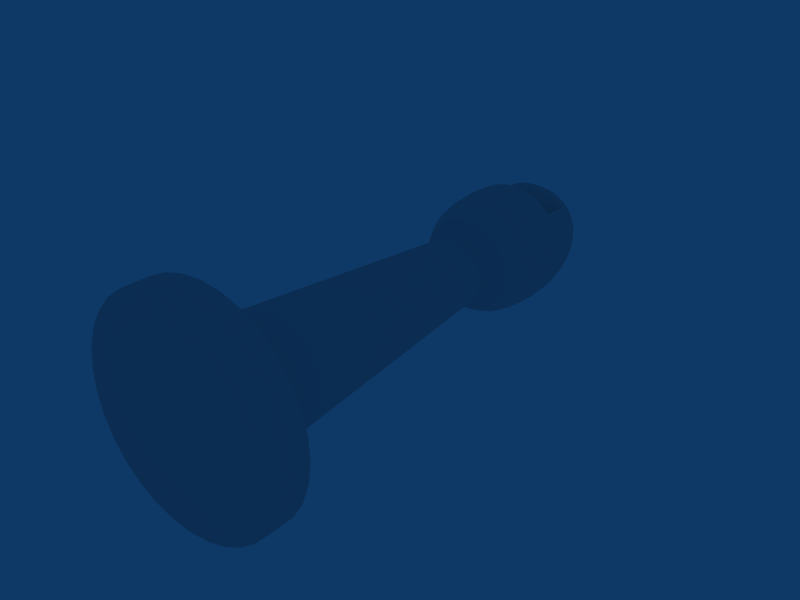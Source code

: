 # Source: Bishop.blend  (saved by Blender 2.57.0; exported with 4.5.12 LTS)
import bpy
from mathutils import Matrix  # noqa: F401  (used for matrix-valued properties, if any)

bpy.ops.wm.read_factory_settings(use_empty=True)
scene = bpy.context.scene
scene.name = 'Scene'

# ---- collections
col_collection_1 = bpy.data.collections.new('Collection 1'); scene.collection.children.link(col_collection_1)

# ---- materials (node trees are filled in below, after node groups)
mat_material_001 = bpy.data.materials.new('material.001')
mat_material_001.alpha_threshold = 0.0
mat_material_001.roughness = 0.5
mat_material_001.line_color = (0.0, 0.0, 0.0, 1.0)

# ---- material node trees

# ---- world
world_world = bpy.data.worlds.new('World'); scene.world = world_world
world_world.color = (0.05656, 0.2208, 0.4)
world_world.use_sun_shadow = False
world_world.sun_shadow_jitter_overblur = 0.0
world_world.cycles.sampling_method = 'MANUAL'
world_world.cycles.sample_map_resolution = 256

# ---- meshes
me_sphere = bpy.data.meshes.new('Sphere')
me_sphere.from_pydata([(0.0801, 0.03215, -4.723), (0.1817, 0.05236, -4.669), (0.2753, 0.07098, -4.583), (0.3574, 0.08731, -4.467), (0.4248, 0.1007, -4.325), (0.4748, 0.1107, -4.163), (0.5056, 0.1168, -3.988), (0.5161, 0.1189, -3.805), (0.5056, 0.1168, -3.623), (0.4748, 0.1107, -3.447), (0.395, 0.09478, -3.285), (0.2574, 0.1283, -3.147), (0.3706, 0.1752, -3.285), (0.4458, 0.2064, -3.447), (0.4748, 0.2184, -3.623), (0.4846, 0.2225, -3.805), (0.4748, 0.2184, -3.988), (0.4458, 0.2064, -4.163), (0.3986, 0.1868, -4.325), (0.3352, 0.1606, -4.467), (0.2579, 0.1285, -4.583), (0.1697, 0.092, -4.669), (0.07396, 0.05236, -4.723), (0.064, 0.07098, -4.723), (0.1501, 0.1285, -4.669), (0.2295, 0.1816, -4.583), (0.2991, 0.2281, -4.467), (0.3562, 0.2662, -4.325), (0.3986, 0.2946, -4.163), (0.4248, 0.312, -3.988), (0.4336, 0.3179, -3.805), (0.4248, 0.312, -3.623), (0.3986, 0.2946, -3.447), (0.331, 0.2494, -3.285), (0.2777, 0.3143, -3.285), (0.3352, 0.3719, -3.447), (0.3574, 0.3941, -3.623), (0.3649, 0.4016, -3.805), (0.3574, 0.3941, -3.988), (0.3352, 0.3719, -4.163), (0.2991, 0.3358, -4.325), (0.2505, 0.2872, -4.467), (0.1914, 0.2281, -4.583), (0.1239, 0.1606, -4.669), (0.05061, 0.08731, -4.723), (0.03428, 0.1007, -4.723), (0.09184, 0.1868, -4.669), (0.1449, 0.2662, -4.583), (0.1914, 0.3358, -4.467), (0.2295, 0.3929, -4.325), (0.2579, 0.4353, -4.163), (0.2753, 0.4615, -3.988), (0.2812, 0.4703, -3.805), (0.2753, 0.4615, -3.623), (0.2579, 0.4353, -3.447), (0.2127, 0.3677, -3.285), (0.09164, 0.2941, -3.147), (0.1385, 0.4073, -3.285), (0.1697, 0.4825, -3.447), (0.1817, 0.5115, -3.623), (0.1858, 0.5213, -3.805), (0.1817, 0.5115, -3.988), (0.1697, 0.4825, -4.163), (0.1501, 0.4353, -4.325), (0.1239, 0.3719, -4.467), (0.09184, 0.2946, -4.583), (0.0553, 0.2064, -4.669), (0.01566, 0.1107, -4.723), (-0.02557, 0.01113, -4.741), (-0.004554, 0.1168, -4.723), (0.01566, 0.2184, -4.669), (0.03428, 0.312, -4.583), (0.05061, 0.3941, -4.467), (0.064, 0.4615, -4.325), (0.07396, 0.5115, -4.163), (0.0801, 0.5423, -3.988), (0.08216, 0.5528, -3.805), (0.0801, 0.5423, -3.623), (0.07396, 0.5115, -3.447), (0.05808, 0.4317, -3.285), (-0.02557, 0.4399, -3.285), (-0.02557, 0.5213, -3.447), (-0.02557, 0.5528, -3.623), (-0.02557, 0.5634, -3.805), (-0.02557, 0.5528, -3.988), (-0.02557, 0.5213, -4.163), (-0.02557, 0.4703, -4.325), (-0.02557, 0.4016, -4.467), (-0.02557, 0.3179, -4.583), (-0.02557, 0.2225, -4.669), (-0.02557, 0.1189, -4.723), (-0.04659, 0.1168, -4.723), (-0.0668, 0.2184, -4.669), (-0.08543, 0.312, -4.583), (-0.1018, 0.3941, -4.467), (-0.1152, 0.4615, -4.325), (-0.1251, 0.5115, -4.163), (-0.1312, 0.5423, -3.988), (-0.1333, 0.5528, -3.805), (-0.1312, 0.5423, -3.623), (-0.1251, 0.5115, -3.447), (-0.1092, 0.4317, -3.285), (-0.1897, 0.4073, -3.285), (-0.2208, 0.4825, -3.447), (-0.2328, 0.5115, -3.623), (-0.2369, 0.5213, -3.805), (-0.2328, 0.5115, -3.988), (-0.2208, 0.4825, -4.163), (-0.2013, 0.4353, -4.325), (-0.175, 0.3719, -4.467), (-0.143, 0.2946, -4.583), (-0.1064, 0.2064, -4.669), (-0.0668, 0.1107, -4.723), (-0.08543, 0.1007, -4.723), (-0.143, 0.1868, -4.669), (-0.196, 0.2662, -4.583), (-0.2425, 0.3358, -4.467), (-0.2807, 0.3929, -4.325), (-0.309, 0.4353, -4.163), (-0.3265, 0.4615, -3.988), (-0.3324, 0.4703, -3.805), (-0.3265, 0.4615, -3.623), (-0.309, 0.4353, -3.447), (-0.2638, 0.3677, -3.285), (-0.3288, 0.3143, -3.285), (-0.3863, 0.3719, -3.447), (-0.4086, 0.3941, -3.623), (-0.4161, 0.4016, -3.805), (-0.4086, 0.3941, -3.988), (-0.1948, 0.197, -3.989), (-0.3503, 0.3358, -4.325), (-0.3017, 0.2872, -4.467), (-0.2425, 0.2281, -4.583), (-0.175, 0.1606, -4.669), (-0.1018, 0.08731, -4.723), (-0.1152, 0.07098, -4.723), (-0.2013, 0.1285, -4.669), (-0.2807, 0.1816, -4.583), (-0.3503, 0.2281, -4.467), (-0.4074, 0.2662, -4.325), (-0.2256, 0.1595, -3.989), (-0.4759, 0.312, -3.988), (-0.4847, 0.3179, -3.805), (-0.4759, 0.312, -3.623), (-0.4498, 0.2946, -3.447), (-0.3821, 0.2494, -3.285), (-0.2802, 0.1813, -3.147), (-0.4218, 0.1752, -3.285), (-0.4969, 0.2064, -3.447), (-0.526, 0.2184, -3.623), (-0.5358, 0.2225, -3.805), (-0.526, 0.2184, -3.988), (-0.2484, 0.1167, -3.989), (-0.4498, 0.1868, -4.325), (-0.3863, 0.1606, -4.467), (-0.309, 0.1285, -4.583), (-0.2208, 0.092, -4.669), (-0.1251, 0.05236, -4.723), (-0.1312, 0.03215, -4.723), (-0.2328, 0.05236, -4.669), (-0.3265, 0.07098, -4.583), (-0.4086, 0.08731, -4.467), (-0.4759, 0.1007, -4.325), (-0.2625, 0.07034, -3.989), (-0.5568, 0.1168, -3.988), (-0.5672, 0.1189, -3.805), (-0.5568, 0.1168, -3.623), (-0.526, 0.1107, -3.447), (-0.4462, 0.09478, -3.285), (-0.326, 0.07087, -3.147), (-0.4544, 0.01112, -3.285), (-0.5358, 0.01112, -3.447), (-0.5672, 0.01112, -3.623), (-0.5778, 0.01112, -3.805), (-0.5672, 0.01112, -3.988), (-0.2673, 0.02208, -3.989), (-0.4847, 0.01113, -4.325), (-0.4161, 0.01113, -4.467), (-0.3324, 0.01113, -4.583), (-0.2369, 0.01113, -4.669), (-0.1333, 0.01113, -4.723), (-0.1312, -0.009891, -4.723), (-0.2328, -0.0301, -4.669), (-0.3265, -0.04873, -4.583), (-0.4086, -0.06506, -4.467), (-0.4759, -0.07846, -4.325), (-0.2625, -0.02618, -3.989), (-0.5568, -0.09454, -3.988), (-0.5672, -0.09662, -3.805), (-0.5568, -0.09455, -3.623), (-0.526, -0.08842, -3.447), (-0.4462, -0.07254, -3.285), (-0.4218, -0.153, -3.285), (-0.4969, -0.1841, -3.447), (-0.526, -0.1962, -3.623), (-0.5358, -0.2002, -3.805), (-0.526, -0.1962, -3.988), (-0.2484, -0.07259, -3.989), (-0.4498, -0.1646, -4.325), (-0.3863, -0.1383, -4.467), (-0.309, -0.1063, -4.583), (-0.2208, -0.06975, -4.669), (-0.1251, -0.0301, -4.723), (-0.1152, -0.04873, -4.723), (-0.2013, -0.1063, -4.669), (-0.2807, -0.1593, -4.583), (-0.3503, -0.2058, -4.467), (-0.4074, -0.244, -4.325), (-0.2256, -0.1154, -3.989), (-0.4759, -0.2898, -3.988), (-0.4847, -0.2957, -3.805), (-0.4759, -0.2898, -3.623), (-0.4498, -0.2723, -3.447), (-0.3821, -0.2271, -3.285), (-0.2802, -0.159, -3.147), (-0.2422, -0.2055, -3.147), (-0.3288, -0.2921, -3.285), (-0.3863, -0.3497, -3.447), (-0.4086, -0.3719, -3.623), (-0.4161, -0.3794, -3.805), (-0.4086, -0.3719, -3.988), (-0.1948, -0.1528, -3.989), (-0.3503, -0.3136, -4.325), (-0.3017, -0.265, -4.467), (-0.2425, -0.2058, -4.583), (-0.175, -0.1383, -4.669), (-0.1018, -0.06505, -4.723), (-0.08543, -0.07845, -4.723), (-0.143, -0.1646, -4.669), (-0.196, -0.244, -4.583), (-0.2425, -0.3136, -4.467), (-0.2807, -0.3707, -4.325), (-0.1573, -0.1836, -3.989), (-0.3265, -0.4392, -3.988), (-0.3324, -0.4481, -3.805), (-0.3265, -0.4392, -3.623), (-0.309, -0.4131, -3.447), (-0.2638, -0.3454, -3.285), (-0.1428, -0.2719, -3.147), (-0.1897, -0.3851, -3.285), (-0.2208, -0.4602, -3.447), (-0.2328, -0.4893, -3.623), (-0.2369, -0.4991, -3.805), (-0.2328, -0.4893, -3.988), (-0.1146, -0.2065, -3.989), (-0.2013, -0.4131, -4.325), (-0.175, -0.3496, -4.467), (-0.143, -0.2723, -4.583), (-0.1064, -0.1841, -4.669), (-0.0668, -0.08841, -4.723), (-0.04659, -0.09454, -4.723), (-0.0668, -0.1961, -4.669), (-0.08543, -0.2898, -4.583), (-0.1018, -0.3719, -4.467), (-0.1152, -0.4392, -4.325), (-0.06815, -0.2205, -3.989), (-0.1312, -0.5201, -3.988), (-0.1333, -0.5305, -3.805), (-0.1312, -0.5201, -3.623), (-0.1251, -0.4893, -3.447), (-0.1092, -0.4095, -3.285), (-0.02557, -0.2952, -3.147), (-0.02557, -0.4177, -3.285), (-0.02557, -0.4991, -3.447), (-0.02557, -0.5305, -3.623), (-0.02557, -0.5411, -3.805), (-0.02557, -0.5305, -3.988), (-0.01989, -0.2253, -3.989), (-0.02557, -0.448, -4.325), (-0.02557, -0.3794, -4.467), (-0.02557, -0.2957, -4.583), (-0.02557, -0.2002, -4.669), (-0.02557, -0.09661, -4.723), (-0.004554, -0.09454, -4.723), (0.01566, -0.1961, -4.669), (0.03428, -0.2898, -4.583), (0.05061, -0.3719, -4.467), (0.064, -0.4392, -4.325), (0.02837, -0.2205, -3.989), (0.0801, -0.5201, -3.988), (0.08216, -0.5305, -3.805), (0.0801, -0.5201, -3.623), (0.07396, -0.4893, -3.447), (0.05808, -0.4095, -3.285), (0.03418, -0.2893, -3.147), (0.1385, -0.3851, -3.285), (0.1697, -0.4602, -3.447), (0.1817, -0.4893, -3.623), (0.1858, -0.4991, -3.805), (0.1817, -0.4893, -3.988), (0.07477, -0.2065, -3.989), (0.1501, -0.4131, -4.325), (0.1239, -0.3496, -4.467), (0.09184, -0.2723, -4.583), (0.0553, -0.1841, -4.669), (0.01566, -0.08841, -4.723), (0.03428, -0.07845, -4.723), (0.09184, -0.1646, -4.669), (0.1449, -0.244, -4.583), (0.1914, -0.3136, -4.467), (0.2295, -0.3707, -4.325), (0.1175, -0.1836, -3.989), (0.2753, -0.4392, -3.988), (0.2812, -0.4481, -3.805), (0.2753, -0.4392, -3.623), (0.2579, -0.4131, -3.447), (0.2127, -0.3454, -3.285), (0.191, -0.2055, -3.147), (0.2777, -0.2921, -3.285), (0.3352, -0.3497, -3.447), (0.3574, -0.3719, -3.623), (0.3649, -0.3794, -3.805), (0.3574, -0.3719, -3.988), (0.155, -0.1528, -3.989), (0.2991, -0.3136, -4.325), (0.2505, -0.265, -4.467), (0.1914, -0.2058, -4.583), (0.1239, -0.1383, -4.669), (0.05061, -0.06505, -4.723), (0.064, -0.04873, -4.723), (0.1501, -0.1063, -4.669), (0.2295, -0.1593, -4.583), (0.2991, -0.2058, -4.467), (0.3562, -0.244, -4.325), (0.1858, -0.1154, -3.989), (0.4248, -0.2898, -3.988), (0.4336, -0.2957, -3.805), (0.4248, -0.2898, -3.623), (0.3986, -0.2723, -3.447), (0.331, -0.2271, -3.285), (0.2574, -0.1061, -3.147), (0.3706, -0.153, -3.285), (0.4458, -0.1841, -3.447), (0.4748, -0.1962, -3.623), (0.4846, -0.2002, -3.805), (0.4748, -0.1962, -3.988), (0.4458, -0.1841, -4.163), (0.3986, -0.1646, -4.325), (0.3352, -0.1383, -4.467), (0.2579, -0.1063, -4.583), (0.1697, -0.06975, -4.669), (0.07396, -0.0301, -4.723), (0.0801, -0.009891, -4.723), (0.1817, -0.0301, -4.669), (0.2753, -0.04873, -4.583), (0.3574, -0.06506, -4.467), (0.4248, -0.07846, -4.325), (0.4748, -0.08841, -4.163), (0.5056, -0.09454, -3.988), (0.5161, -0.09662, -3.805), (0.5056, -0.09455, -3.623), (0.4748, -0.08842, -3.447), (0.395, -0.07254, -3.285), (0.2748, -0.04864, -3.147), (0.4033, 0.01112, -3.285), (0.4846, 0.01112, -3.447), (0.5161, 0.01112, -3.623), (0.5267, 0.01112, -3.805), (0.5161, 0.01112, -3.988), (0.4846, 0.01112, -4.163), (0.4336, 0.01113, -4.325), (0.3649, 0.01113, -4.467), (0.2812, 0.01113, -4.583), (0.1858, 0.01113, -4.669), (0.08216, 0.01113, -4.723), (0.2807, 0.01112, -3.147), (-0.08533, -0.2893, -3.147), (-0.3085, -0.1061, -3.147), (-0.3319, 0.01112, -3.147), (-0.3085, 0.1283, -3.147), (-0.2422, 0.2277, -3.147), (-0.1428, 0.2941, -3.147), (-0.08533, 0.3115, -3.147), (0.03418, 0.3115, -3.147), (0.1446, 0.2658, -3.147), (0.191, 0.2277, -3.147), (0.2291, 0.1813, -3.147), (0.2748, 0.07087, -3.147), (-0.02557, 0.3174, -3.147), (-0.1957, 0.2658, -3.147), (-0.326, -0.04864, -3.147), (-0.1957, -0.2436, -3.147), (0.09164, -0.2719, -3.147), (0.1446, -0.2436, -3.147), (0.2291, -0.159, -3.147), (0.5221, 0.12, -0.2648), (0.5329, 0.01107, -0.2648), (0.5221, -0.09788, -0.2648), (0.3693, -0.3838, -0.2648), (0.2847, -0.4533, -0.2648), (0.08337, -0.5366, -0.2648), (-0.1345, -0.5366, -0.2648), (-0.4204, -0.3838, -0.2648), (-0.5415, -0.2026, -0.2648), (-0.5733, 0.12, -0.2648), (-0.3358, 0.4754, -0.2648), (-0.2393, 0.527, -0.2648), (-0.02557, 0.5695, -0.2648), (0.1881, 0.527, -0.2648), (0.2847, 0.4754, -0.2648), (0.3693, 0.4059, -0.2648), (0.08337, 0.5588, -0.2648), (-0.4899, 0.3213, -0.2648), (-0.584, 0.01107, -0.2648), (-0.5733, -0.09788, -0.2648), (-0.3358, -0.4533, -0.2648), (-0.02557, -0.5474, -0.2648), (0.1881, -0.5049, -0.2648), (0.4904, -0.2026, -0.2648), (0.4387, -0.2992, -0.2648), (-0.2393, -0.5049, -0.2648), (-0.4899, -0.2992, -0.2648), (-0.5415, 0.2248, -0.2648), (-0.4204, 0.4059, -0.2648), (-0.1345, 0.5588, -0.2648), (0.4387, 0.3213, -0.2648), (0.4904, 0.2248, -0.2648), (0.6443, 0.2885, -0.2648), (0.3772, 0.6139, -0.2648), (-0.02557, 0.7361, -0.2648), (-0.5382, 0.5237, -0.2648), (-0.6954, 0.2885, -0.2648), (-0.7506, 0.01107, -0.2648), (-0.6954, -0.2664, -0.2648), (-0.5382, -0.5016, -0.2648), (-0.4284, -0.5918, -0.2648), (-0.167, -0.7, -0.2648), (0.6855, 0.1525, -0.2648), (0.6443, -0.2664, -0.2648), (0.2519, -0.6588, -0.2648), (0.1159, -0.7, -0.2648), (-0.7367, -0.1304, -0.2648), (-0.7367, 0.1525, -0.2648), (0.4871, 0.5237, -0.2648), (0.5773, 0.4139, -0.2648), (0.2519, 0.6809, -0.2648), (0.1159, 0.7222, -0.2648), (-0.167, 0.7222, -0.2648), (-0.303, 0.6809, -0.2648), (-0.4284, 0.6139, -0.2648), (-0.6284, 0.4139, -0.2648), (-0.6284, -0.3917, -0.2648), (-0.303, -0.6588, -0.2648), (-0.02557, -0.714, -0.2648), (0.3772, -0.5918, -0.2648), (0.4871, -0.5016, -0.2648), (0.5773, -0.3917, -0.2648), (0.6855, -0.1304, -0.2648), (0.6995, 0.01107, -0.2648), (0.8024, -0.5421, -0.2648), (0.5276, -0.8169, -0.2648), (-0.02557, -0.9847, -0.2648), (-0.4066, -0.9089, -0.2648), (-0.8535, -0.5421, -0.2648), (-1.021, 0.01107, -0.2648), (-0.8535, 0.5643, -0.2648), (-0.5788, 0.839, -0.2648), (-0.4066, 0.931, -0.2648), (-0.02557, 1.007, -0.2648), (0.8944, 0.3921, -0.2648), (0.5276, 0.839, -0.2648), (0.3555, 0.931, -0.2648), (-0.2198, 0.9877, -0.2648), (-0.7297, 0.7152, -0.2648), (-1.002, 0.2053, -0.2648), (-1.002, -0.1832, -0.2648), (-0.9455, -0.37, -0.2648), (-0.5788, -0.8169, -0.2648), (-0.2198, -0.9655, -0.2648), (0.1687, -0.9655, -0.2648), (0.951, -0.1832, -0.2648), (0.9702, 0.01107, -0.2648), (0.951, 0.2053, -0.2648), (0.8944, -0.37, -0.2648), (0.6785, -0.693, -0.2648), (0.3555, -0.9089, -0.2648), (-0.7297, -0.693, -0.2648), (-0.9455, 0.3921, -0.2648), (0.1687, 0.9877, -0.2648), (0.6785, 0.7152, -0.2648), (0.8024, 0.5643, -0.2648), (0.9478, 0.2053, -0.01265), (0.3523, 0.931, -0.01264), (-0.4099, 0.931, -0.01264), (-0.7329, 0.7152, -0.01265), (-0.8567, 0.5643, -0.01265), (-1.025, 0.01107, -0.01265), (-0.582, -0.8169, -0.01265), (-0.2231, -0.9655, -0.01265), (-0.02879, -0.9847, -0.01265), (0.7991, -0.5421, -0.01265), (0.8912, -0.37, -0.01265), (0.967, 0.01107, -0.01265), (0.3523, -0.9089, -0.01265), (-0.4099, -0.9089, -0.01265), (-0.9487, -0.37, -0.01265), (-1.005, -0.1832, -0.01265), (-0.9487, 0.3921, -0.01265), (-0.582, 0.839, -0.01264), (-0.02879, 1.007, -0.01264), (0.5244, 0.839, -0.01264), (0.6753, 0.7152, -0.01265), (0.8912, 0.3921, -0.01265), (0.7991, 0.5643, -0.01265), (0.1655, 0.9877, -0.01264), (-0.2231, 0.9877, -0.01264), (-1.005, 0.2053, -0.01265), (-0.8567, -0.5421, -0.01265), (-0.7329, -0.693, -0.01265), (0.1655, -0.9655, -0.01265), (0.5244, -0.8169, -0.01265), (0.6753, -0.693, -0.01265), (0.9478, -0.1832, -0.01265), (-0.02879, 0.01107, -0.01265)], [], [(68, 0, 364), (364, 0, 1, 363), (363, 1, 2, 362), (362, 2, 3, 361), (361, 3, 4, 360), (360, 4, 5, 359), (359, 5, 6, 358), (358, 6, 7, 357), (357, 7, 8, 356), (356, 8, 9, 355), (355, 9, 10, 354), (354, 10, 377, 365), (10, 12, 11, 377), (9, 13, 12, 10), (8, 14, 13, 9), (7, 15, 14, 8), (6, 16, 15, 7), (5, 17, 16, 6), (4, 18, 17, 5), (3, 19, 18, 4), (2, 20, 19, 3), (1, 21, 20, 2), (0, 22, 21, 1), (22, 0, 68), (68, 23, 22), (22, 23, 24, 21), (21, 24, 25, 20), (20, 25, 26, 19), (19, 26, 27, 18), (18, 27, 28, 17), (17, 28, 29, 16), (16, 29, 30, 15), (15, 30, 31, 14), (14, 31, 32, 13), (13, 32, 33, 12), (12, 33, 376, 11), (33, 34, 375, 376), (32, 35, 34, 33), (31, 36, 35, 32), (30, 37, 36, 31), (29, 38, 37, 30), (28, 39, 38, 29), (27, 40, 39, 28), (26, 41, 40, 27), (25, 42, 41, 26), (24, 43, 42, 25), (23, 44, 43, 24), (68, 44, 23), (68, 45, 44), (44, 45, 46, 43), (43, 46, 47, 42), (42, 47, 48, 41), (41, 48, 49, 40), (40, 49, 50, 39), (39, 50, 51, 38), (38, 51, 52, 37), (37, 52, 53, 36), (36, 53, 54, 35), (35, 54, 55, 34), (34, 55, 374, 375), (55, 57, 56, 374), (54, 58, 57, 55), (53, 59, 58, 54), (52, 60, 59, 53), (51, 61, 60, 52), (50, 62, 61, 51), (49, 63, 62, 50), (48, 64, 63, 49), (47, 65, 64, 48), (46, 66, 65, 47), (45, 67, 66, 46), (68, 67, 45), (68, 69, 67), (67, 69, 70, 66), (66, 70, 71, 65), (65, 71, 72, 64), (64, 72, 73, 63), (63, 73, 74, 62), (62, 74, 75, 61), (61, 75, 76, 60), (60, 76, 77, 59), (59, 77, 78, 58), (58, 78, 79, 57), (57, 79, 373, 56), (79, 80, 378, 373), (78, 81, 80, 79), (77, 82, 81, 78), (76, 83, 82, 77), (75, 84, 83, 76), (74, 85, 84, 75), (73, 86, 85, 74), (72, 87, 86, 73), (71, 88, 87, 72), (70, 89, 88, 71), (69, 90, 89, 70), (68, 90, 69), (68, 91, 90), (90, 91, 92, 89), (89, 92, 93, 88), (88, 93, 94, 87), (87, 94, 95, 86), (86, 95, 96, 85), (85, 96, 97, 84), (84, 97, 98, 83), (83, 98, 99, 82), (82, 99, 100, 81), (81, 100, 101, 80), (80, 101, 372, 378), (101, 102, 371, 372), (100, 103, 102, 101), (99, 104, 103, 100), (98, 105, 104, 99), (97, 106, 105, 98), (96, 107, 106, 97), (95, 108, 107, 96), (94, 109, 108, 95), (93, 110, 109, 94), (92, 111, 110, 93), (91, 112, 111, 92), (68, 112, 91), (68, 113, 112), (112, 113, 114, 111), (111, 114, 115, 110), (110, 115, 116, 109), (109, 116, 117, 108), (108, 117, 118, 107), (107, 118, 119, 106), (106, 119, 120, 105), (105, 120, 121, 104), (104, 121, 122, 103), (103, 122, 123, 102), (102, 123, 379, 371), (123, 124, 370, 379), (122, 125, 124, 123), (121, 126, 125, 122), (120, 127, 126, 121), (119, 128, 127, 120), (118, 129, 128, 119), (117, 130, 129, 118), (116, 131, 130, 117), (115, 132, 131, 116), (114, 133, 132, 115), (113, 134, 133, 114), (68, 134, 113), (68, 135, 134), (134, 135, 136, 133), (133, 136, 137, 132), (132, 137, 138, 131), (131, 138, 139, 130), (130, 139, 140, 129), (129, 140, 141, 128), (128, 141, 142, 127), (127, 142, 143, 126), (126, 143, 144, 125), (125, 144, 145, 124), (124, 145, 146, 370), (145, 147, 369, 146), (144, 148, 147, 145), (143, 149, 148, 144), (142, 150, 149, 143), (141, 151, 150, 142), (140, 152, 151, 141), (139, 153, 152, 140), (138, 154, 153, 139), (137, 155, 154, 138), (136, 156, 155, 137), (135, 157, 156, 136), (68, 157, 135), (68, 158, 157), (157, 158, 159, 156), (156, 159, 160, 155), (155, 160, 161, 154), (154, 161, 162, 153), (153, 162, 163, 152), (152, 163, 164, 151), (151, 164, 165, 150), (150, 165, 166, 149), (149, 166, 167, 148), (148, 167, 168, 147), (147, 168, 169, 369), (168, 170, 368, 169), (167, 171, 170, 168), (166, 172, 171, 167), (165, 173, 172, 166), (164, 174, 173, 165), (163, 175, 174, 164), (162, 176, 175, 163), (161, 177, 176, 162), (160, 178, 177, 161), (159, 179, 178, 160), (158, 180, 179, 159), (68, 180, 158), (68, 181, 180), (180, 181, 182, 179), (179, 182, 183, 178), (178, 183, 184, 177), (177, 184, 185, 176), (176, 185, 186, 175), (175, 186, 187, 174), (174, 187, 188, 173), (173, 188, 189, 172), (172, 189, 190, 171), (171, 190, 191, 170), (170, 191, 380, 368), (191, 192, 367, 380), (190, 193, 192, 191), (189, 194, 193, 190), (188, 195, 194, 189), (187, 196, 195, 188), (186, 197, 196, 187), (185, 198, 197, 186), (184, 199, 198, 185), (183, 200, 199, 184), (182, 201, 200, 183), (181, 202, 201, 182), (68, 202, 181), (68, 203, 202), (202, 203, 204, 201), (201, 204, 205, 200), (200, 205, 206, 199), (199, 206, 207, 198), (198, 207, 208, 197), (197, 208, 209, 196), (196, 209, 210, 195), (195, 210, 211, 194), (194, 211, 212, 193), (193, 212, 213, 192), (192, 213, 214, 367), (213, 216, 215, 214), (212, 217, 216, 213), (211, 218, 217, 212), (210, 219, 218, 211), (209, 220, 219, 210), (208, 221, 220, 209), (207, 222, 221, 208), (206, 223, 222, 207), (205, 224, 223, 206), (204, 225, 224, 205), (203, 226, 225, 204), (68, 226, 203), (68, 227, 226), (226, 227, 228, 225), (225, 228, 229, 224), (224, 229, 230, 223), (223, 230, 231, 222), (222, 231, 232, 221), (221, 232, 233, 220), (220, 233, 234, 219), (219, 234, 235, 218), (218, 235, 236, 217), (217, 236, 237, 216), (216, 237, 381, 215), (237, 239, 238, 381), (236, 240, 239, 237), (235, 241, 240, 236), (234, 242, 241, 235), (233, 243, 242, 234), (232, 244, 243, 233), (231, 245, 244, 232), (230, 246, 245, 231), (229, 247, 246, 230), (228, 248, 247, 229), (227, 249, 248, 228), (68, 249, 227), (68, 250, 249), (249, 250, 251, 248), (248, 251, 252, 247), (247, 252, 253, 246), (246, 253, 254, 245), (245, 254, 255, 244), (244, 255, 256, 243), (243, 256, 257, 242), (242, 257, 258, 241), (241, 258, 259, 240), (240, 259, 260, 239), (239, 260, 366, 238), (260, 262, 261, 366), (259, 263, 262, 260), (258, 264, 263, 259), (257, 265, 264, 258), (256, 266, 265, 257), (255, 267, 266, 256), (254, 268, 267, 255), (253, 269, 268, 254), (252, 270, 269, 253), (251, 271, 270, 252), (250, 272, 271, 251), (68, 272, 250), (68, 273, 272), (272, 273, 274, 271), (271, 274, 275, 270), (270, 275, 276, 269), (269, 276, 277, 268), (268, 277, 278, 267), (267, 278, 279, 266), (266, 279, 280, 265), (265, 280, 281, 264), (264, 281, 282, 263), (263, 282, 283, 262), (262, 283, 284, 261), (283, 285, 382, 284), (282, 286, 285, 283), (281, 287, 286, 282), (280, 288, 287, 281), (279, 289, 288, 280), (278, 290, 289, 279), (277, 291, 290, 278), (276, 292, 291, 277), (275, 293, 292, 276), (274, 294, 293, 275), (273, 295, 294, 274), (68, 295, 273), (68, 296, 295), (295, 296, 297, 294), (294, 297, 298, 293), (293, 298, 299, 292), (292, 299, 300, 291), (291, 300, 301, 290), (290, 301, 302, 289), (289, 302, 303, 288), (288, 303, 304, 287), (287, 304, 305, 286), (286, 305, 306, 285), (285, 306, 383, 382), (306, 308, 307, 383), (305, 309, 308, 306), (304, 310, 309, 305), (303, 311, 310, 304), (302, 312, 311, 303), (301, 313, 312, 302), (300, 314, 313, 301), (299, 315, 314, 300), (298, 316, 315, 299), (297, 317, 316, 298), (296, 318, 317, 297), (68, 318, 296), (68, 319, 318), (318, 319, 320, 317), (317, 320, 321, 316), (316, 321, 322, 315), (315, 322, 323, 314), (314, 323, 324, 313), (313, 324, 325, 312), (312, 325, 326, 311), (311, 326, 327, 310), (310, 327, 328, 309), (309, 328, 329, 308), (308, 329, 384, 307), (329, 331, 330, 384), (328, 332, 331, 329), (327, 333, 332, 328), (326, 334, 333, 327), (325, 335, 334, 326), (324, 336, 335, 325), (323, 337, 336, 324), (322, 338, 337, 323), (321, 339, 338, 322), (320, 340, 339, 321), (319, 341, 340, 320), (68, 341, 319), (68, 342, 341), (341, 342, 343, 340), (340, 343, 344, 339), (339, 344, 345, 338), (338, 345, 346, 337), (337, 346, 347, 336), (336, 347, 348, 335), (335, 348, 349, 334), (334, 349, 350, 333), (333, 350, 351, 332), (332, 351, 352, 331), (331, 352, 353, 330), (352, 354, 365, 353), (351, 355, 354, 352), (350, 356, 355, 351), (349, 357, 356, 350), (348, 358, 357, 349), (347, 359, 358, 348), (346, 360, 359, 347), (345, 361, 360, 346), (344, 362, 361, 345), (343, 363, 362, 344), (342, 364, 363, 343), (68, 364, 342), (365, 377, 385, 386), (307, 384, 409, 388), (307, 388, 389, 383), (382, 383, 389, 407), (261, 406, 391, 366), (215, 381, 405, 392), (215, 392, 411, 214), (368, 380, 404, 403), (370, 146, 402, 413), (370, 413, 395, 379), (378, 397, 401, 373), (375, 400, 415, 376), (11, 376, 415, 416), (374, 56, 398, 399), (372, 371, 396, 414), (146, 369, 412, 402), (169, 394, 412, 369), (169, 368, 403, 394), (380, 367, 393, 404), (214, 411, 393, 367), (381, 238, 410, 405), (366, 391, 410, 238), (284, 382, 407, 390), (384, 330, 408, 409), (353, 387, 408, 330), (353, 365, 386, 387), (261, 284, 390, 406), (371, 379, 395, 396), (378, 372, 414, 397), (56, 373, 401, 398), (375, 374, 399, 400), (377, 11, 416, 385), (385, 416, 417, 427), (415, 400, 433, 434), (400, 399, 418, 433), (398, 401, 436, 435), (397, 414, 437, 419), (414, 396, 438, 437), (396, 395, 439, 438), (395, 413, 420, 439), (412, 394, 432, 421), (406, 390, 430, 443), (407, 389, 444, 429), (388, 409, 446, 445), (409, 408, 428, 446), (387, 386, 448, 447), (385, 427, 448, 386), (391, 406, 443, 426), (405, 410, 442, 425), (404, 431, 422, 403), (394, 403, 422, 432), (402, 412, 421, 440), (402, 440, 420, 413), (399, 398, 435, 418), (416, 415, 434, 417), (397, 419, 436, 401), (393, 423, 431, 404), (393, 411, 441, 423), (392, 424, 441, 411), (392, 405, 425, 424), (410, 391, 426, 442), (407, 429, 430, 390), (388, 445, 444, 389), (408, 387, 447, 428), (428, 447, 470, 473), (442, 426, 468, 452), (424, 425, 467, 476), (423, 441, 453, 466), (423, 466, 465, 431), (421, 477, 455, 440), (420, 463, 456, 439), (438, 439, 456, 457), (433, 418, 460, 479), (417, 459, 472, 427), (434, 480, 459, 417), (434, 433, 479, 480), (437, 462, 458, 419), (440, 455, 463, 420), (441, 424, 476, 453), (430, 469, 451, 443), (444, 450, 475, 429), (448, 427, 472, 471), (447, 448, 471, 470), (446, 428, 473, 449), (445, 446, 449, 474), (444, 445, 474, 450), (430, 429, 475, 469), (426, 443, 451, 468), (425, 442, 452, 467), (422, 431, 465, 454), (432, 422, 454, 464), (421, 432, 464, 477), (437, 438, 457, 462), (436, 419, 458, 478), (435, 436, 478, 461), (418, 435, 461, 460), (459, 480, 503, 502), (479, 460, 500, 501), (461, 478, 504, 482), (478, 458, 499, 504), (462, 457, 483, 505), (477, 464, 506, 497), (454, 465, 496, 486), (465, 466, 495, 496), (453, 476, 508, 507), (452, 468, 488, 494), (475, 450, 510, 493), (473, 470, 512, 491), (449, 473, 491, 490), (450, 474, 511, 510), (469, 475, 493, 509), (468, 451, 489, 488), (455, 485, 484, 463), (456, 463, 484, 498), (462, 505, 499, 458), (480, 479, 501, 503), (472, 459, 502, 481), (461, 482, 500, 460), (457, 456, 498, 483), (477, 497, 485, 455), (454, 486, 506, 464), (466, 453, 507, 495), (476, 467, 487, 508), (452, 494, 487, 467), (451, 469, 509, 489), (474, 449, 490, 511), (471, 492, 512, 470), (471, 472, 481, 492), (511, 513, 510), (493, 510, 513), (508, 487, 513), (495, 507, 513), (497, 513, 485), (483, 513, 505), (482, 513, 500), (501, 500, 513), (501, 513, 503), (503, 513, 502), (504, 499, 513), (505, 513, 499), (498, 513, 483), (485, 513, 484), (496, 513, 486), (496, 495, 513), (507, 508, 513), (487, 494, 513), (488, 513, 494), (488, 489, 513), (481, 513, 492), (512, 492, 513), (491, 512, 513), (490, 491, 513), (511, 490, 513), (509, 493, 513), (489, 509, 513), (506, 486, 513), (497, 506, 513), (498, 484, 513), (482, 504, 513), (481, 502, 513)])
_uv = me_sphere.uv_layers.new(name='UVTex')
_uv.uv.foreach_set('vector', [0.5484, 0.8155, 0.5485, 0.815, 0.5486, 0.8151, 0.5486, 0.8151, 0.5485, 0.815, 0.5487, 0.8145, 0.5489, 0.8146, 0.5489, 0.8146, 0.5487, 0.8145, 0.549, 0.8137, 0.5494, 0.8139, 0.5494, 0.8139, 0.549, 0.8137, 0.5495, 0.8125, 0.5502, 0.8128, 0.5502, 0.8128, 0.5495, 0.8125, 0.5504, 0.8107, 0.5514, 0.8113, 0.5514, 0.8113, 0.5504, 0.8107, 0.5518, 0.8078, 0.5535, 0.8088, 0.5535, 0.8088, 0.5518, 0.8078, 0.5538, 0.8032, 0.5566, 0.8047, 0.5566, 0.8047, 0.5538, 0.8032, 0.5566, 0.796, 0.5608, 0.7981, 0.5608, 0.7981, 0.5566, 0.796, 0.5606, 0.785, 0.5669, 0.7881, 0.5669, 0.7881, 0.5606, 0.785, 0.5668, 0.7683, 0.5763, 0.773, 0.5763, 0.773, 0.5668, 0.7683, 0.5787, 0.7378, 0.5936, 0.7459, 0.5936, 0.7459, 0.5787, 0.7378, 0.6126, 0.6615, 0.6396, 0.6806, 0.5787, 0.7378, 0.5622, 0.7327, 0.581, 0.6476, 0.6126, 0.6615, 0.5668, 0.7683, 0.5565, 0.7654, 0.5622, 0.7327, 0.5787, 0.7378, 0.5606, 0.785, 0.5537, 0.7833, 0.5565, 0.7654, 0.5668, 0.7683, 0.5566, 0.796, 0.552, 0.7948, 0.5537, 0.7833, 0.5606, 0.785, 0.5538, 0.8032, 0.5508, 0.8023, 0.552, 0.7948, 0.5566, 0.796, 0.5518, 0.8078, 0.5499, 0.8072, 0.5508, 0.8023, 0.5538, 0.8032, 0.5504, 0.8107, 0.5493, 0.8103, 0.5499, 0.8072, 0.5518, 0.8078, 0.5495, 0.8125, 0.5489, 0.8123, 0.5493, 0.8103, 0.5504, 0.8107, 0.549, 0.8137, 0.5486, 0.8136, 0.5489, 0.8123, 0.5495, 0.8125, 0.5487, 0.8145, 0.5485, 0.8144, 0.5486, 0.8136, 0.549, 0.8137, 0.5485, 0.815, 0.5484, 0.815, 0.5485, 0.8144, 0.5487, 0.8145, 0.5484, 0.815, 0.5485, 0.815, 0.5484, 0.8155, 0.5484, 0.8155, 0.5483, 0.815, 0.5484, 0.815, 0.5484, 0.815, 0.5483, 0.815, 0.5483, 0.8144, 0.5485, 0.8144, 0.5485, 0.8144, 0.5483, 0.8144, 0.5482, 0.8135, 0.5486, 0.8136, 0.5486, 0.8136, 0.5482, 0.8135, 0.5481, 0.8122, 0.5489, 0.8123, 0.5489, 0.8123, 0.5481, 0.8122, 0.5481, 0.8103, 0.5493, 0.8103, 0.5493, 0.8103, 0.5481, 0.8103, 0.548, 0.8071, 0.5499, 0.8072, 0.5499, 0.8072, 0.548, 0.8071, 0.5478, 0.8022, 0.5508, 0.8023, 0.5508, 0.8023, 0.5478, 0.8022, 0.5473, 0.7946, 0.552, 0.7948, 0.552, 0.7948, 0.5473, 0.7946, 0.5467, 0.7829, 0.5537, 0.7833, 0.5537, 0.7833, 0.5467, 0.7829, 0.5458, 0.7647, 0.5565, 0.7654, 0.5565, 0.7654, 0.5458, 0.7647, 0.5446, 0.7309, 0.5622, 0.7327, 0.5622, 0.7327, 0.5446, 0.7309, 0.5455, 0.64, 0.581, 0.6476, 0.5446, 0.7309, 0.5267, 0.7329, 0.5075, 0.64, 0.5455, 0.64, 0.5458, 0.7647, 0.535, 0.7663, 0.5267, 0.7329, 0.5446, 0.7309, 0.5467, 0.7829, 0.5396, 0.7841, 0.535, 0.7663, 0.5458, 0.7647, 0.5473, 0.7946, 0.5427, 0.7954, 0.5396, 0.7841, 0.5467, 0.7829, 0.5478, 0.8022, 0.5448, 0.8027, 0.5427, 0.7954, 0.5473, 0.7946, 0.548, 0.8071, 0.5461, 0.8074, 0.5448, 0.8027, 0.5478, 0.8022, 0.5481, 0.8103, 0.5469, 0.8104, 0.5461, 0.8074, 0.548, 0.8071, 0.5481, 0.8122, 0.5474, 0.8124, 0.5469, 0.8104, 0.5481, 0.8103, 0.5482, 0.8135, 0.5478, 0.8136, 0.5474, 0.8124, 0.5481, 0.8122, 0.5483, 0.8144, 0.548, 0.8144, 0.5478, 0.8136, 0.5482, 0.8135, 0.5483, 0.815, 0.5482, 0.815, 0.548, 0.8144, 0.5483, 0.8144, 0.5484, 0.8155, 0.5482, 0.815, 0.5483, 0.815, 0.5484, 0.8155, 0.5481, 0.8151, 0.5482, 0.815, 0.5482, 0.815, 0.5481, 0.8151, 0.5478, 0.8145, 0.548, 0.8144, 0.548, 0.8144, 0.5478, 0.8145, 0.5474, 0.8138, 0.5478, 0.8136, 0.5478, 0.8136, 0.5474, 0.8138, 0.5468, 0.8127, 0.5474, 0.8124, 0.5474, 0.8124, 0.5468, 0.8127, 0.5458, 0.8109, 0.5469, 0.8104, 0.5469, 0.8104, 0.5458, 0.8109, 0.5443, 0.8082, 0.5461, 0.8074, 0.5461, 0.8074, 0.5443, 0.8082, 0.5419, 0.8038, 0.5448, 0.8027, 0.5448, 0.8027, 0.5419, 0.8038, 0.5384, 0.7971, 0.5427, 0.7954, 0.5427, 0.7954, 0.5384, 0.7971, 0.533, 0.7867, 0.5396, 0.7841, 0.5396, 0.7841, 0.533, 0.7867, 0.5246, 0.7701, 0.535, 0.7663, 0.535, 0.7663, 0.5246, 0.7701, 0.5094, 0.7388, 0.5267, 0.7329, 0.5267, 0.7329, 0.5094, 0.7388, 0.4687, 0.6485, 0.5075, 0.64, 0.5094, 0.7388, 0.4935, 0.7483, 0.431, 0.6662, 0.4687, 0.6485, 0.5246, 0.7701, 0.5152, 0.776, 0.4935, 0.7483, 0.5094, 0.7388, 0.533, 0.7867, 0.527, 0.7906, 0.5152, 0.776, 0.5246, 0.7701, 0.5384, 0.7971, 0.5345, 0.7997, 0.527, 0.7906, 0.533, 0.7867, 0.5419, 0.8038, 0.5395, 0.8056, 0.5345, 0.7997, 0.5384, 0.7971, 0.5443, 0.8082, 0.5427, 0.8093, 0.5395, 0.8056, 0.5419, 0.8038, 0.5458, 0.8109, 0.5449, 0.8116, 0.5427, 0.8093, 0.5443, 0.8082, 0.5468, 0.8127, 0.5462, 0.8131, 0.5449, 0.8116, 0.5458, 0.8109, 0.5474, 0.8138, 0.5471, 0.814, 0.5462, 0.8131, 0.5468, 0.8127, 0.5478, 0.8145, 0.5476, 0.8147, 0.5471, 0.814, 0.5474, 0.8138, 0.5481, 0.8151, 0.548, 0.8151, 0.5476, 0.8147, 0.5478, 0.8145, 0.5484, 0.8155, 0.548, 0.8151, 0.5481, 0.8151, 0.5484, 0.8155, 0.548, 0.8152, 0.548, 0.8151, 0.548, 0.8151, 0.548, 0.8152, 0.5475, 0.8148, 0.5476, 0.8147, 0.5476, 0.8147, 0.5475, 0.8148, 0.5468, 0.8144, 0.5471, 0.814, 0.5471, 0.814, 0.5468, 0.8144, 0.5457, 0.8136, 0.5462, 0.8131, 0.5462, 0.8131, 0.5457, 0.8136, 0.5441, 0.8125, 0.5449, 0.8116, 0.5449, 0.8116, 0.5441, 0.8125, 0.5414, 0.8107, 0.5427, 0.8093, 0.5427, 0.8093, 0.5414, 0.8107, 0.5374, 0.8079, 0.5395, 0.8056, 0.5395, 0.8056, 0.5374, 0.8079, 0.5312, 0.8032, 0.5345, 0.7997, 0.5345, 0.7997, 0.5312, 0.8032, 0.5219, 0.7958, 0.527, 0.7906, 0.527, 0.7906, 0.5219, 0.7958, 0.5072, 0.7838, 0.5152, 0.776, 0.5152, 0.776, 0.5072, 0.7838, 0.4795, 0.7609, 0.4935, 0.7483, 0.4935, 0.7483, 0.4795, 0.7609, 0.4038, 0.6979, 0.431, 0.6662, 0.4795, 0.7609, 0.4688, 0.7767, 0.3779, 0.7304, 0.4038, 0.6979, 0.5072, 0.7838, 0.5015, 0.7934, 0.4688, 0.7767, 0.4795, 0.7609, 0.5219, 0.7958, 0.5178, 0.8018, 0.5015, 0.7934, 0.5072, 0.7838, 0.5312, 0.8032, 0.5288, 0.8073, 0.5178, 0.8018, 0.5219, 0.7958, 0.5374, 0.8079, 0.5358, 0.8105, 0.5288, 0.8073, 0.5312, 0.8032, 0.5414, 0.8107, 0.5405, 0.8125, 0.5358, 0.8105, 0.5374, 0.8079, 0.5441, 0.8125, 0.5436, 0.8136, 0.5405, 0.8125, 0.5414, 0.8107, 0.5457, 0.8136, 0.5454, 0.8142, 0.5436, 0.8136, 0.5441, 0.8125, 0.5468, 0.8144, 0.5466, 0.8147, 0.5454, 0.8142, 0.5457, 0.8136, 0.5475, 0.8148, 0.5474, 0.815, 0.5466, 0.8147, 0.5468, 0.8144, 0.548, 0.8152, 0.5479, 0.8153, 0.5474, 0.815, 0.5475, 0.8148, 0.5484, 0.8155, 0.5479, 0.8153, 0.548, 0.8152, 0.5484, 0.8155, 0.5479, 0.8154, 0.5479, 0.8153, 0.5479, 0.8153, 0.5479, 0.8154, 0.5473, 0.8153, 0.5474, 0.815, 0.5474, 0.815, 0.5473, 0.8153, 0.5465, 0.8151, 0.5466, 0.8147, 0.5466, 0.8147, 0.5465, 0.8151, 0.5452, 0.8149, 0.5454, 0.8142, 0.5454, 0.8142, 0.5452, 0.8149, 0.5433, 0.8147, 0.5436, 0.8136, 0.5436, 0.8136, 0.5433, 0.8147, 0.54, 0.8144, 0.5405, 0.8125, 0.5405, 0.8125, 0.54, 0.8144, 0.5349, 0.8136, 0.5358, 0.8105, 0.5358, 0.8105, 0.5349, 0.8136, 0.5271, 0.8118, 0.5288, 0.8073, 0.5288, 0.8073, 0.5271, 0.8118, 0.5154, 0.8087, 0.5178, 0.8018, 0.5178, 0.8018, 0.5154, 0.8087, 0.4971, 0.8038, 0.5015, 0.7934, 0.5015, 0.7934, 0.4971, 0.8038, 0.4623, 0.7946, 0.4688, 0.7767, 0.4688, 0.7767, 0.4623, 0.7946, 0.3678, 0.7707, 0.3779, 0.7304, 0.4623, 0.7946, 0.4605, 0.8132, 0.3591, 0.8107, 0.3678, 0.7707, 0.4971, 0.8038, 0.4954, 0.8148, 0.4605, 0.8132, 0.4623, 0.7946, 0.5154, 0.8087, 0.5143, 0.8159, 0.4954, 0.8148, 0.4971, 0.8038, 0.5271, 0.8118, 0.5264, 0.8167, 0.5143, 0.8159, 0.5154, 0.8087, 0.5349, 0.8136, 0.5346, 0.8169, 0.5264, 0.8167, 0.5271, 0.8118, 0.54, 0.8144, 0.54, 0.8165, 0.5346, 0.8169, 0.5349, 0.8136, 0.5433, 0.8147, 0.5433, 0.8159, 0.54, 0.8165, 0.54, 0.8144, 0.5452, 0.8149, 0.5452, 0.8156, 0.5433, 0.8159, 0.5433, 0.8147, 0.5465, 0.8151, 0.5464, 0.8155, 0.5452, 0.8156, 0.5452, 0.8149, 0.5473, 0.8153, 0.5473, 0.8155, 0.5464, 0.8155, 0.5465, 0.8151, 0.5479, 0.8154, 0.5479, 0.8155, 0.5473, 0.8155, 0.5473, 0.8153, 0.5484, 0.8155, 0.5479, 0.8155, 0.5479, 0.8154, 0.5484, 0.8155, 0.5479, 0.8156, 0.5479, 0.8155, 0.5479, 0.8155, 0.5479, 0.8156, 0.5473, 0.8157, 0.5473, 0.8155, 0.5473, 0.8155, 0.5473, 0.8157, 0.5465, 0.8159, 0.5464, 0.8155, 0.5464, 0.8155, 0.5465, 0.8159, 0.5454, 0.8163, 0.5452, 0.8156, 0.5452, 0.8156, 0.5454, 0.8163, 0.5436, 0.817, 0.5433, 0.8159, 0.5433, 0.8159, 0.5436, 0.817, 0.5406, 0.8186, 0.54, 0.8165, 0.54, 0.8165, 0.5406, 0.8186, 0.5349, 0.8205, 0.5346, 0.8169, 0.5346, 0.8169, 0.5349, 0.8205, 0.5267, 0.8216, 0.5264, 0.8167, 0.5264, 0.8167, 0.5267, 0.8216, 0.5146, 0.8232, 0.5143, 0.8159, 0.5143, 0.8159, 0.5146, 0.8232, 0.4961, 0.8259, 0.4954, 0.8148, 0.4954, 0.8148, 0.4961, 0.8259, 0.462, 0.8315, 0.4605, 0.8132, 0.4605, 0.8132, 0.462, 0.8315, 0.3674, 0.8506, 0.3591, 0.8107, 0.462, 0.8315, 0.4672, 0.8487, 0.3832, 0.8858, 0.3674, 0.8506, 0.4961, 0.8259, 0.499, 0.8365, 0.4672, 0.8487, 0.462, 0.8315, 0.5146, 0.8232, 0.5163, 0.8303, 0.499, 0.8365, 0.4961, 0.8259, 0.5267, 0.8216, 0.5278, 0.8263, 0.5163, 0.8303, 0.5146, 0.8232, 0.5349, 0.8205, 0.536, 0.8242, 0.5278, 0.8263, 0.5267, 0.8216, 0.5406, 0.8186, 0.5428, 0.8234, 0.536, 0.8242, 0.5349, 0.8205, 0.5436, 0.817, 0.5442, 0.818, 0.5428, 0.8234, 0.5406, 0.8186, 0.5454, 0.8163, 0.5457, 0.8168, 0.5442, 0.818, 0.5436, 0.817, 0.5465, 0.8159, 0.5466, 0.8163, 0.5457, 0.8168, 0.5454, 0.8163, 0.5473, 0.8157, 0.5474, 0.8159, 0.5466, 0.8163, 0.5465, 0.8159, 0.5479, 0.8156, 0.5479, 0.8157, 0.5474, 0.8159, 0.5473, 0.8157, 0.5484, 0.8155, 0.5479, 0.8157, 0.5479, 0.8156, 0.5484, 0.8155, 0.5479, 0.8158, 0.5479, 0.8157, 0.5479, 0.8157, 0.5479, 0.8158, 0.5475, 0.8161, 0.5474, 0.8159, 0.5474, 0.8159, 0.5475, 0.8161, 0.5468, 0.8166, 0.5466, 0.8163, 0.5466, 0.8163, 0.5468, 0.8166, 0.5461, 0.8173, 0.5457, 0.8168, 0.5457, 0.8168, 0.5461, 0.8173, 0.5451, 0.8185, 0.5442, 0.818, 0.5442, 0.818, 0.5451, 0.8185, 0.5435, 0.8242, 0.5428, 0.8234, 0.5428, 0.8234, 0.5435, 0.8242, 0.537, 0.8273, 0.536, 0.8242, 0.536, 0.8242, 0.537, 0.8273, 0.5298, 0.8309, 0.5278, 0.8263, 0.5278, 0.8263, 0.5298, 0.8309, 0.5194, 0.8368, 0.5163, 0.8303, 0.5163, 0.8303, 0.5194, 0.8368, 0.5038, 0.8462, 0.499, 0.8365, 0.499, 0.8365, 0.5038, 0.8462, 0.4757, 0.8641, 0.4672, 0.8487, 0.4672, 0.8487, 0.4757, 0.8641, 0.4048, 0.9152, 0.3832, 0.8858, 0.4757, 0.8641, 0.4869, 0.8772, 0.4304, 0.9384, 0.4048, 0.9152, 0.5038, 0.8462, 0.5103, 0.8546, 0.4869, 0.8772, 0.4757, 0.8641, 0.5194, 0.8368, 0.5236, 0.8425, 0.5103, 0.8546, 0.5038, 0.8462, 0.5298, 0.8309, 0.5325, 0.8348, 0.5236, 0.8425, 0.5194, 0.8368, 0.537, 0.8273, 0.5385, 0.8299, 0.5325, 0.8348, 0.5298, 0.8309, 0.5435, 0.8242, 0.5444, 0.825, 0.5385, 0.8299, 0.537, 0.8273, 0.5451, 0.8185, 0.5459, 0.8188, 0.5444, 0.825, 0.5435, 0.8242, 0.5461, 0.8173, 0.5465, 0.8176, 0.5459, 0.8188, 0.5451, 0.8185, 0.5468, 0.8166, 0.5471, 0.8168, 0.5465, 0.8176, 0.5461, 0.8173, 0.5475, 0.8161, 0.5476, 0.8163, 0.5471, 0.8168, 0.5468, 0.8166, 0.5479, 0.8158, 0.548, 0.8159, 0.5476, 0.8163, 0.5475, 0.8161, 0.5484, 0.8155, 0.548, 0.8159, 0.5479, 0.8158, 0.5484, 0.8155, 0.5481, 0.8159, 0.548, 0.8159, 0.548, 0.8159, 0.5481, 0.8159, 0.5478, 0.8164, 0.5476, 0.8163, 0.5476, 0.8163, 0.5478, 0.8164, 0.5474, 0.817, 0.5471, 0.8168, 0.5471, 0.8168, 0.5474, 0.817, 0.547, 0.8179, 0.5465, 0.8176, 0.5465, 0.8176, 0.547, 0.8179, 0.5466, 0.819, 0.5459, 0.8188, 0.5459, 0.8188, 0.5466, 0.819, 0.5454, 0.8257, 0.5444, 0.825, 0.5444, 0.825, 0.5454, 0.8257, 0.5406, 0.8321, 0.5385, 0.8299, 0.5385, 0.8299, 0.5406, 0.8321, 0.5358, 0.838, 0.5325, 0.8348, 0.5325, 0.8348, 0.5358, 0.838, 0.5287, 0.8472, 0.5236, 0.8425, 0.5236, 0.8425, 0.5287, 0.8472, 0.5183, 0.8614, 0.5103, 0.8546, 0.5103, 0.8546, 0.5183, 0.8614, 0.5001, 0.8877, 0.4869, 0.8772, 0.4869, 0.8772, 0.5001, 0.8877, 0.4586, 0.9552, 0.4304, 0.9384, 0.5001, 0.8877, 0.5146, 0.8952, 0.4878, 0.9658, 0.4586, 0.9552, 0.5183, 0.8614, 0.5272, 0.8665, 0.5146, 0.8952, 0.5001, 0.8877, 0.5287, 0.8472, 0.5346, 0.8507, 0.5272, 0.8665, 0.5183, 0.8614, 0.5358, 0.838, 0.5397, 0.8405, 0.5346, 0.8507, 0.5287, 0.8472, 0.5406, 0.8321, 0.5431, 0.8338, 0.5397, 0.8405, 0.5358, 0.838, 0.5454, 0.8257, 0.5466, 0.8262, 0.5431, 0.8338, 0.5406, 0.8321, 0.5466, 0.819, 0.5472, 0.8192, 0.5466, 0.8262, 0.5454, 0.8257, 0.547, 0.8179, 0.5474, 0.818, 0.5472, 0.8192, 0.5466, 0.819, 0.5474, 0.817, 0.5477, 0.8171, 0.5474, 0.818, 0.547, 0.8179, 0.5478, 0.8164, 0.5479, 0.8165, 0.5477, 0.8171, 0.5474, 0.817, 0.5481, 0.8159, 0.5482, 0.816, 0.5479, 0.8165, 0.5478, 0.8164, 0.5484, 0.8155, 0.5482, 0.816, 0.5481, 0.8159, 0.5484, 0.8155, 0.5482, 0.816, 0.5482, 0.816, 0.5482, 0.816, 0.5482, 0.816, 0.5481, 0.8166, 0.5479, 0.8165, 0.5479, 0.8165, 0.5481, 0.8166, 0.548, 0.8172, 0.5477, 0.8171, 0.5477, 0.8171, 0.548, 0.8172, 0.5479, 0.8181, 0.5474, 0.818, 0.5474, 0.818, 0.5479, 0.8181, 0.5478, 0.8192, 0.5472, 0.8192, 0.5472, 0.8192, 0.5478, 0.8192, 0.5479, 0.8265, 0.5466, 0.8262, 0.5466, 0.8262, 0.5479, 0.8265, 0.5459, 0.8349, 0.5431, 0.8338, 0.5431, 0.8338, 0.5459, 0.8349, 0.5439, 0.8421, 0.5397, 0.8405, 0.5397, 0.8405, 0.5439, 0.8421, 0.541, 0.853, 0.5346, 0.8507, 0.5346, 0.8507, 0.541, 0.853, 0.5368, 0.8697, 0.5272, 0.8665, 0.5272, 0.8665, 0.5368, 0.8697, 0.53, 0.8998, 0.5146, 0.8952, 0.5146, 0.8952, 0.53, 0.8998, 0.517, 0.9706, 0.4878, 0.9658, 0.53, 0.8998, 0.5458, 0.9011, 0.5455, 0.975, 0.517, 0.9706, 0.5368, 0.8697, 0.5467, 0.871, 0.5458, 0.9011, 0.53, 0.8998, 0.541, 0.853, 0.5476, 0.8541, 0.5467, 0.871, 0.5368, 0.8697, 0.5439, 0.8421, 0.5483, 0.8429, 0.5476, 0.8541, 0.541, 0.853, 0.5459, 0.8349, 0.5489, 0.8354, 0.5483, 0.8429, 0.5439, 0.8421, 0.5479, 0.8265, 0.5492, 0.8266, 0.5489, 0.8354, 0.5459, 0.8349, 0.5478, 0.8192, 0.5484, 0.8192, 0.5492, 0.8266, 0.5479, 0.8265, 0.5479, 0.8181, 0.5483, 0.8181, 0.5484, 0.8192, 0.5478, 0.8192, 0.548, 0.8172, 0.5483, 0.8173, 0.5483, 0.8181, 0.5479, 0.8181, 0.5481, 0.8166, 0.5483, 0.8166, 0.5483, 0.8173, 0.548, 0.8172, 0.5482, 0.816, 0.5483, 0.816, 0.5483, 0.8166, 0.5481, 0.8166, 0.5484, 0.8155, 0.5483, 0.816, 0.5482, 0.816, 0.5484, 0.8155, 0.5484, 0.816, 0.5483, 0.816, 0.5483, 0.816, 0.5484, 0.816, 0.5485, 0.8166, 0.5483, 0.8166, 0.5483, 0.8166, 0.5485, 0.8166, 0.5486, 0.8172, 0.5483, 0.8173, 0.5483, 0.8173, 0.5486, 0.8172, 0.5488, 0.818, 0.5483, 0.8181, 0.5483, 0.8181, 0.5488, 0.818, 0.549, 0.8191, 0.5484, 0.8192, 0.5484, 0.8192, 0.549, 0.8191, 0.5507, 0.8265, 0.5492, 0.8266, 0.5492, 0.8266, 0.5507, 0.8265, 0.5519, 0.8354, 0.5489, 0.8354, 0.5489, 0.8354, 0.5519, 0.8354, 0.5528, 0.8428, 0.5483, 0.8429, 0.5483, 0.8429, 0.5528, 0.8428, 0.5542, 0.8538, 0.5476, 0.8541, 0.5476, 0.8541, 0.5542, 0.8538, 0.5565, 0.8704, 0.5467, 0.871, 0.5467, 0.871, 0.5565, 0.8704, 0.5612, 0.9, 0.5458, 0.9011, 0.5458, 0.9011, 0.5612, 0.9, 0.5737, 0.9693, 0.5455, 0.975, 0.5612, 0.9, 0.5758, 0.8957, 0.6011, 0.9635, 0.5737, 0.9693, 0.5565, 0.8704, 0.566, 0.8681, 0.5758, 0.8957, 0.5612, 0.9, 0.5542, 0.8538, 0.5607, 0.8524, 0.566, 0.8681, 0.5565, 0.8704, 0.5528, 0.8428, 0.5571, 0.8418, 0.5607, 0.8524, 0.5542, 0.8538, 0.5519, 0.8354, 0.5549, 0.8348, 0.5571, 0.8418, 0.5528, 0.8428, 0.5507, 0.8265, 0.552, 0.8262, 0.5549, 0.8348, 0.5519, 0.8354, 0.549, 0.8191, 0.5495, 0.8189, 0.552, 0.8262, 0.5507, 0.8265, 0.5488, 0.818, 0.5492, 0.8179, 0.5495, 0.8189, 0.549, 0.8191, 0.5486, 0.8172, 0.5489, 0.8172, 0.5492, 0.8179, 0.5488, 0.818, 0.5485, 0.8166, 0.5487, 0.8165, 0.5489, 0.8172, 0.5486, 0.8172, 0.5484, 0.816, 0.5485, 0.816, 0.5487, 0.8165, 0.5485, 0.8166, 0.5484, 0.8155, 0.5485, 0.816, 0.5484, 0.816, 0.5484, 0.8155, 0.5486, 0.816, 0.5485, 0.816, 0.5485, 0.816, 0.5486, 0.816, 0.5489, 0.8165, 0.5487, 0.8165, 0.5487, 0.8165, 0.5489, 0.8165, 0.5492, 0.817, 0.5489, 0.8172, 0.5489, 0.8172, 0.5492, 0.817, 0.5496, 0.8178, 0.5492, 0.8179, 0.5492, 0.8179, 0.5496, 0.8178, 0.55, 0.8187, 0.5495, 0.8189, 0.5495, 0.8189, 0.55, 0.8187, 0.5534, 0.8257, 0.552, 0.8262, 0.552, 0.8262, 0.5534, 0.8257, 0.5577, 0.8336, 0.5549, 0.8348, 0.5549, 0.8348, 0.5577, 0.8336, 0.5612, 0.84, 0.5571, 0.8418, 0.5571, 0.8418, 0.5612, 0.84, 0.5667, 0.8498, 0.5607, 0.8524, 0.5607, 0.8524, 0.5667, 0.8498, 0.5747, 0.864, 0.566, 0.8681, 0.566, 0.8681, 0.5747, 0.864, 0.5895, 0.8894, 0.5758, 0.8957, 0.5758, 0.8957, 0.5895, 0.8894, 0.6249, 0.9488, 0.6011, 0.9635, 0.5895, 0.8894, 0.6014, 0.8803, 0.6482, 0.9342, 0.6249, 0.9488, 0.5747, 0.864, 0.5828, 0.8586, 0.6014, 0.8803, 0.5895, 0.8894, 0.5667, 0.8498, 0.572, 0.8459, 0.5828, 0.8586, 0.5747, 0.864, 0.5612, 0.84, 0.5648, 0.8375, 0.572, 0.8459, 0.5667, 0.8498, 0.5577, 0.8336, 0.5602, 0.832, 0.5648, 0.8375, 0.5612, 0.84, 0.5534, 0.8257, 0.5546, 0.8249, 0.5602, 0.832, 0.5577, 0.8336, 0.55, 0.8187, 0.5505, 0.8184, 0.5546, 0.8249, 0.5534, 0.8257, 0.5496, 0.8178, 0.5499, 0.8176, 0.5505, 0.8184, 0.55, 0.8187, 0.5492, 0.817, 0.5494, 0.8169, 0.5499, 0.8176, 0.5496, 0.8178, 0.5489, 0.8165, 0.549, 0.8164, 0.5494, 0.8169, 0.5492, 0.817, 0.5486, 0.816, 0.5487, 0.8159, 0.549, 0.8164, 0.5489, 0.8165, 0.5484, 0.8155, 0.5487, 0.8159, 0.5486, 0.816, 0.5484, 0.8155, 0.5488, 0.8159, 0.5487, 0.8159, 0.5487, 0.8159, 0.5488, 0.8159, 0.5492, 0.8162, 0.549, 0.8164, 0.549, 0.8164, 0.5492, 0.8162, 0.5497, 0.8167, 0.5494, 0.8169, 0.5494, 0.8169, 0.5497, 0.8167, 0.5503, 0.8173, 0.5499, 0.8176, 0.5499, 0.8176, 0.5503, 0.8173, 0.5509, 0.8181, 0.5505, 0.8184, 0.5505, 0.8184, 0.5509, 0.8181, 0.5556, 0.824, 0.5546, 0.8249, 0.5546, 0.8249, 0.5556, 0.824, 0.5623, 0.8298, 0.5602, 0.832, 0.5602, 0.832, 0.5623, 0.8298, 0.568, 0.8344, 0.5648, 0.8375, 0.5648, 0.8375, 0.568, 0.8344, 0.5766, 0.8413, 0.572, 0.8459, 0.572, 0.8459, 0.5766, 0.8413, 0.5894, 0.8517, 0.5828, 0.8586, 0.5828, 0.8586, 0.5894, 0.8517, 0.6117, 0.8696, 0.6014, 0.8803, 0.6014, 0.8803, 0.6117, 0.8696, 0.6653, 0.9127, 0.6482, 0.9342, 0.6117, 0.8696, 0.6194, 0.857, 0.6822, 0.8913, 0.6653, 0.9127, 0.5894, 0.8517, 0.5947, 0.8436, 0.6194, 0.857, 0.6117, 0.8696, 0.5766, 0.8413, 0.5803, 0.8359, 0.5947, 0.8436, 0.5894, 0.8517, 0.568, 0.8344, 0.5705, 0.8308, 0.5803, 0.8359, 0.5766, 0.8413, 0.5623, 0.8298, 0.564, 0.8273, 0.5705, 0.8308, 0.568, 0.8344, 0.5556, 0.824, 0.5565, 0.8229, 0.564, 0.8273, 0.5623, 0.8298, 0.5509, 0.8181, 0.5514, 0.8177, 0.5565, 0.8229, 0.5556, 0.824, 0.5503, 0.8173, 0.5506, 0.817, 0.5514, 0.8177, 0.5509, 0.8181, 0.5497, 0.8167, 0.5499, 0.8164, 0.5506, 0.817, 0.5503, 0.8173, 0.5492, 0.8162, 0.5493, 0.8161, 0.5499, 0.8164, 0.5497, 0.8167, 0.5488, 0.8159, 0.5488, 0.8158, 0.5493, 0.8161, 0.5492, 0.8162, 0.5484, 0.8155, 0.5488, 0.8158, 0.5488, 0.8159, 0.5484, 0.8155, 0.5489, 0.8157, 0.5488, 0.8158, 0.5488, 0.8158, 0.5489, 0.8157, 0.5494, 0.8159, 0.5493, 0.8161, 0.5493, 0.8161, 0.5494, 0.8159, 0.55, 0.8162, 0.5499, 0.8164, 0.5499, 0.8164, 0.55, 0.8162, 0.5508, 0.8166, 0.5506, 0.817, 0.5506, 0.817, 0.5508, 0.8166, 0.5518, 0.8172, 0.5514, 0.8177, 0.5514, 0.8177, 0.5518, 0.8172, 0.5572, 0.8218, 0.5565, 0.8229, 0.5565, 0.8229, 0.5572, 0.8218, 0.5651, 0.8245, 0.564, 0.8273, 0.564, 0.8273, 0.5651, 0.8245, 0.5722, 0.8267, 0.5705, 0.8308, 0.5705, 0.8308, 0.5722, 0.8267, 0.5827, 0.8298, 0.5803, 0.8359, 0.5803, 0.8359, 0.5827, 0.8298, 0.5985, 0.8348, 0.5947, 0.8436, 0.5947, 0.8436, 0.5985, 0.8348, 0.626, 0.8437, 0.6194, 0.857, 0.6194, 0.857, 0.626, 0.8437, 0.6912, 0.8656, 0.6822, 0.8913, 0.626, 0.8437, 0.6295, 0.8291, 0.7002, 0.8396, 0.6912, 0.8656, 0.5985, 0.8348, 0.6007, 0.8253, 0.6295, 0.8291, 0.626, 0.8437, 0.5827, 0.8298, 0.5841, 0.8233, 0.6007, 0.8253, 0.5985, 0.8348, 0.5722, 0.8267, 0.5731, 0.8222, 0.5841, 0.8233, 0.5827, 0.8298, 0.5651, 0.8245, 0.5656, 0.8216, 0.5731, 0.8222, 0.5722, 0.8267, 0.5572, 0.8218, 0.5577, 0.8206, 0.5656, 0.8216, 0.5651, 0.8245, 0.5518, 0.8172, 0.5521, 0.8167, 0.5577, 0.8206, 0.5572, 0.8218, 0.5508, 0.8166, 0.551, 0.8162, 0.5521, 0.8167, 0.5518, 0.8172, 0.55, 0.8162, 0.5501, 0.8159, 0.551, 0.8162, 0.5508, 0.8166, 0.5494, 0.8159, 0.5494, 0.8157, 0.5501, 0.8159, 0.55, 0.8162, 0.5489, 0.8157, 0.5489, 0.8156, 0.5494, 0.8157, 0.5494, 0.8159, 0.5484, 0.8155, 0.5489, 0.8156, 0.5489, 0.8157, 0.5484, 0.8155, 0.5489, 0.8155, 0.5489, 0.8156, 0.5489, 0.8156, 0.5489, 0.8155, 0.5495, 0.8155, 0.5494, 0.8157, 0.5494, 0.8157, 0.5495, 0.8155, 0.5502, 0.8155, 0.5501, 0.8159, 0.5501, 0.8159, 0.5502, 0.8155, 0.5512, 0.8157, 0.551, 0.8162, 0.551, 0.8162, 0.5512, 0.8157, 0.5525, 0.8161, 0.5521, 0.8167, 0.5521, 0.8167, 0.5525, 0.8161, 0.5579, 0.8193, 0.5577, 0.8206, 0.5577, 0.8206, 0.5579, 0.8193, 0.5655, 0.8186, 0.5656, 0.8216, 0.5656, 0.8216, 0.5655, 0.8186, 0.573, 0.8177, 0.5731, 0.8222, 0.5731, 0.8222, 0.573, 0.8177, 0.5842, 0.8166, 0.5841, 0.8233, 0.5841, 0.8233, 0.5842, 0.8166, 0.6011, 0.8155, 0.6007, 0.8253, 0.6007, 0.8253, 0.6011, 0.8155, 0.6308, 0.8139, 0.6295, 0.8291, 0.6295, 0.8291, 0.6308, 0.8139, 0.7, 0.812, 0.7002, 0.8396, 0.6308, 0.8139, 0.6289, 0.7985, 0.6996, 0.7839, 0.7, 0.812, 0.6011, 0.8155, 0.5996, 0.8056, 0.6289, 0.7985, 0.6308, 0.8139, 0.5842, 0.8166, 0.5831, 0.81, 0.5996, 0.8056, 0.6011, 0.8155, 0.573, 0.8177, 0.5721, 0.8131, 0.5831, 0.81, 0.5842, 0.8166, 0.5655, 0.8186, 0.5647, 0.8157, 0.5721, 0.8131, 0.573, 0.8177, 0.5579, 0.8193, 0.558, 0.8182, 0.5647, 0.8157, 0.5655, 0.8186, 0.5525, 0.8161, 0.5528, 0.8153, 0.558, 0.8182, 0.5579, 0.8193, 0.5512, 0.8157, 0.5513, 0.8151, 0.5528, 0.8153, 0.5525, 0.8161, 0.5502, 0.8155, 0.5502, 0.8152, 0.5513, 0.8151, 0.5512, 0.8157, 0.5495, 0.8155, 0.5494, 0.8153, 0.5502, 0.8152, 0.5502, 0.8155, 0.5489, 0.8155, 0.5489, 0.8154, 0.5494, 0.8153, 0.5495, 0.8155, 0.5484, 0.8155, 0.5489, 0.8154, 0.5489, 0.8155, 0.5484, 0.8155, 0.5488, 0.8153, 0.5489, 0.8154, 0.5489, 0.8154, 0.5488, 0.8153, 0.5494, 0.8151, 0.5494, 0.8153, 0.5494, 0.8153, 0.5494, 0.8151, 0.5501, 0.8148, 0.5502, 0.8152, 0.5502, 0.8152, 0.5501, 0.8148, 0.5512, 0.8145, 0.5513, 0.8151, 0.5513, 0.8151, 0.5512, 0.8145, 0.553, 0.8143, 0.5528, 0.8153, 0.5528, 0.8153, 0.553, 0.8143, 0.5579, 0.8171, 0.558, 0.8182, 0.558, 0.8182, 0.5579, 0.8171, 0.5632, 0.8128, 0.5647, 0.8157, 0.5647, 0.8157, 0.5632, 0.8128, 0.5703, 0.8086, 0.5721, 0.8131, 0.5721, 0.8131, 0.5703, 0.8086, 0.5807, 0.8035, 0.5831, 0.81, 0.5831, 0.81, 0.5807, 0.8035, 0.5963, 0.7961, 0.5996, 0.8056, 0.5996, 0.8056, 0.5963, 0.7961, 0.6241, 0.7835, 0.6289, 0.7985, 0.6289, 0.7985, 0.6241, 0.7835, 0.6939, 0.755, 0.6996, 0.7839, 0.6241, 0.7835, 0.6165, 0.7695, 0.6825, 0.7262, 0.6939, 0.755, 0.5963, 0.7961, 0.5912, 0.7873, 0.6165, 0.7695, 0.6241, 0.7835, 0.5807, 0.8035, 0.5772, 0.7976, 0.5912, 0.7873, 0.5963, 0.7961, 0.5703, 0.8086, 0.5679, 0.8046, 0.5772, 0.7976, 0.5807, 0.8035, 0.5632, 0.8128, 0.5613, 0.8095, 0.5679, 0.8046, 0.5703, 0.8086, 0.5579, 0.8171, 0.5561, 0.8122, 0.5613, 0.8095, 0.5632, 0.8128, 0.553, 0.8143, 0.5528, 0.8132, 0.5561, 0.8122, 0.5579, 0.8171, 0.5512, 0.8145, 0.551, 0.8139, 0.5528, 0.8132, 0.553, 0.8143, 0.5501, 0.8148, 0.55, 0.8144, 0.551, 0.8139, 0.5512, 0.8145, 0.5494, 0.8151, 0.5493, 0.8149, 0.55, 0.8144, 0.5501, 0.8148, 0.5488, 0.8153, 0.5488, 0.8152, 0.5493, 0.8149, 0.5494, 0.8151, 0.5484, 0.8155, 0.5488, 0.8152, 0.5488, 0.8153, 0.5484, 0.8155, 0.5487, 0.8151, 0.5488, 0.8152, 0.5488, 0.8152, 0.5487, 0.8151, 0.5491, 0.8147, 0.5493, 0.8149, 0.5493, 0.8149, 0.5491, 0.8147, 0.5497, 0.8141, 0.55, 0.8144, 0.55, 0.8144, 0.5497, 0.8141, 0.5507, 0.8133, 0.551, 0.8139, 0.551, 0.8139, 0.5507, 0.8133, 0.5522, 0.8122, 0.5528, 0.8132, 0.5528, 0.8132, 0.5522, 0.8122, 0.555, 0.8103, 0.5561, 0.8122, 0.5561, 0.8122, 0.555, 0.8103, 0.5592, 0.8068, 0.5613, 0.8095, 0.5613, 0.8095, 0.5592, 0.8068, 0.5646, 0.801, 0.5679, 0.8046, 0.5679, 0.8046, 0.5646, 0.801, 0.5725, 0.7924, 0.5772, 0.7976, 0.5772, 0.7976, 0.5725, 0.7924, 0.5845, 0.7795, 0.5912, 0.7873, 0.5912, 0.7873, 0.5845, 0.7795, 0.6065, 0.7566, 0.6165, 0.7695, 0.6165, 0.7695, 0.6065, 0.7566, 0.6614, 0.7034, 0.6825, 0.7262, 0.6065, 0.7566, 0.5936, 0.7459, 0.6396, 0.6806, 0.6614, 0.7034, 0.5845, 0.7795, 0.5763, 0.773, 0.5936, 0.7459, 0.6065, 0.7566, 0.5725, 0.7924, 0.5669, 0.7881, 0.5763, 0.773, 0.5845, 0.7795, 0.5646, 0.801, 0.5608, 0.7981, 0.5669, 0.7881, 0.5725, 0.7924, 0.5592, 0.8068, 0.5566, 0.8047, 0.5608, 0.7981, 0.5646, 0.801, 0.555, 0.8103, 0.5535, 0.8088, 0.5566, 0.8047, 0.5592, 0.8068, 0.5522, 0.8122, 0.5514, 0.8113, 0.5535, 0.8088, 0.555, 0.8103, 0.5507, 0.8133, 0.5502, 0.8128, 0.5514, 0.8113, 0.5522, 0.8122, 0.5497, 0.8141, 0.5494, 0.8139, 0.5502, 0.8128, 0.5507, 0.8133, 0.5491, 0.8147, 0.5489, 0.8146, 0.5494, 0.8139, 0.5497, 0.8141, 0.5487, 0.8151, 0.5486, 0.8151, 0.5489, 0.8146, 0.5491, 0.8147, 0.5484, 0.8155, 0.5486, 0.8151, 0.5487, 0.8151, 0.3114, 0.3618, 0.3213, 0.3642, 0.2833, 0.6377, 0.2218, 0.6233, 0.2787, 0.3372, 0.2846, 0.3442, 0.07134, 0.5194, 0.03683, 0.4681, 0.2787, 0.3372, 0.03683, 0.4681, 0.01281, 0.4114, 0.275, 0.3302, 0.2732, 0.3244, 0.275, 0.3302, 0.01281, 0.4114, 0.0003808, 0.351, 0.2741, 0.3094, 0.0109, 0.2301, 0.03379, 0.1738, 0.2772, 0.3005, 0.2969, 0.2807, 0.2889, 0.2858, 0.1109, 0.07654, 0.1625, 0.04045, 0.2969, 0.2807, 0.1625, 0.04045, 0.2205, 0.01496, 0.3059, 0.2773, 0.3346, 0.2788, 0.3251, 0.2763, 0.3466, 0.0, 0.4097, 0.01144, 0.362, 0.3053, 0.3573, 0.2967, 0.5695, 0.1157, 0.6057, 0.1692, 0.362, 0.3053, 0.6057, 0.1692, 0.6305, 0.2288, 0.3648, 0.3146, 0.3653, 0.3391, 0.6312, 0.4177, 0.6062, 0.4763, 0.3635, 0.3441, 0.3484, 0.3593, 0.4692, 0.6073, 0.4094, 0.6298, 0.3402, 0.3627, 0.3311, 0.3644, 0.3402, 0.3627, 0.4094, 0.6298, 0.3466, 0.64, 0.3552, 0.3544, 0.3605, 0.3485, 0.5699, 0.5288, 0.5235, 0.5733, 0.3662, 0.3323, 0.3657, 0.3243, 0.6431, 0.2921, 0.6431, 0.3551, 0.3573, 0.2967, 0.351, 0.2892, 0.5235, 0.0704, 0.5695, 0.1157, 0.3433, 0.2832, 0.4695, 0.0352, 0.5235, 0.0704, 0.351, 0.2892, 0.3433, 0.2832, 0.3346, 0.2788, 0.4097, 0.01144, 0.4695, 0.0352, 0.3251, 0.2763, 0.3155, 0.2758, 0.2827, 0.001236, 0.3466, 0.0, 0.3059, 0.2773, 0.2205, 0.01496, 0.2827, 0.001236, 0.3155, 0.2758, 0.2889, 0.2858, 0.2822, 0.2926, 0.06753, 0.1216, 0.1109, 0.07654, 0.2772, 0.3005, 0.03379, 0.1738, 0.06753, 0.1216, 0.2822, 0.2926, 0.2729, 0.3183, 0.2732, 0.3244, 0.0003808, 0.351, 0.0, 0.2898, 0.2846, 0.3442, 0.2925, 0.3505, 0.1152, 0.5635, 0.07134, 0.5194, 0.3016, 0.3572, 0.1646, 0.5977, 0.1152, 0.5635, 0.2925, 0.3505, 0.3016, 0.3572, 0.3114, 0.3618, 0.2218, 0.6233, 0.1646, 0.5977, 0.2741, 0.3094, 0.2729, 0.3183, 0.0, 0.2898, 0.0109, 0.2301, 0.3657, 0.3243, 0.3648, 0.3146, 0.6305, 0.2288, 0.6431, 0.2921, 0.3653, 0.3391, 0.3662, 0.3323, 0.6431, 0.3551, 0.6312, 0.4177, 0.3605, 0.3485, 0.3635, 0.3441, 0.6062, 0.4763, 0.5699, 0.5288, 0.3484, 0.3593, 0.3552, 0.3544, 0.5235, 0.5733, 0.4692, 0.6073, 0.3213, 0.3642, 0.3311, 0.3644, 0.3466, 0.64, 0.2833, 0.6377, 0.3459, 0.8874, 0.3327, 0.9195, 0.2951, 0.8949, 0.3065, 0.8713, 0.3087, 0.9447, 0.2842, 0.9697, 0.2584, 0.9326, 0.278, 0.9149, 0.2842, 0.9697, 0.2522, 0.9841, 0.2349, 0.9446, 0.2584, 0.9326, 0.2198, 0.9982, 0.1845, 0.9993, 0.1834, 0.9559, 0.21, 0.9536, 0.1489, 1.0, 0.1155, 0.9874, 0.1313, 0.9466, 0.1568, 0.9547, 0.1155, 0.9874, 0.08212, 0.9744, 0.107, 0.9353, 0.1313, 0.9466, 0.08212, 0.9744, 0.0559, 0.9498, 0.08639, 0.9179, 0.107, 0.9353, 0.0559, 0.9498, 0.02987, 0.9246, 0.0682, 0.8979, 0.08639, 0.9179, 0.0006699, 0.8579, 0.0, 0.8213, 0.04475, 0.821, 0.04676, 0.8482, 0.2195, 0.6416, 0.2522, 0.6557, 0.2348, 0.6955, 0.2097, 0.6865, 0.2845, 0.6702, 0.3091, 0.6955, 0.2781, 0.7254, 0.2584, 0.7077, 0.3333, 0.721, 0.3464, 0.7534, 0.3067, 0.7693, 0.2953, 0.7456, 0.3464, 0.7534, 0.3591, 0.7858, 0.3149, 0.7943, 0.3067, 0.7693, 0.3591, 0.8206, 0.3587, 0.8552, 0.3148, 0.8465, 0.3165, 0.8204, 0.3459, 0.8874, 0.3065, 0.8713, 0.3148, 0.8465, 0.3587, 0.8552, 0.1839, 0.6405, 0.2195, 0.6416, 0.2097, 0.6865, 0.183, 0.6843, 0.1144, 0.6528, 0.148, 0.64, 0.1562, 0.6856, 0.1306, 0.6938, 0.01396, 0.7504, 0.05524, 0.7677, 0.0464, 0.7936, 7.739e-07, 0.7845, 0.0, 0.8213, 7.739e-07, 0.7845, 0.0464, 0.7936, 0.04475, 0.821, 0.01506, 0.8915, 0.0006699, 0.8579, 0.04676, 0.8482, 0.05584, 0.8738, 0.01506, 0.8915, 0.05584, 0.8738, 0.0682, 0.8979, 0.02987, 0.9246, 0.2522, 0.9841, 0.2198, 0.9982, 0.21, 0.9536, 0.2349, 0.9446, 0.3327, 0.9195, 0.3087, 0.9447, 0.278, 0.9149, 0.2951, 0.8949, 0.1489, 1.0, 0.1568, 0.9547, 0.1834, 0.9559, 0.1845, 0.9993, 0.02849, 0.7168, 0.06742, 0.7433, 0.05524, 0.7677, 0.01396, 0.7504, 0.02849, 0.7168, 0.05455, 0.6912, 0.08556, 0.723, 0.06742, 0.7433, 0.08082, 0.6662, 0.1061, 0.7054, 0.08556, 0.723, 0.05455, 0.6912, 0.08082, 0.6662, 0.1144, 0.6528, 0.1306, 0.6938, 0.1061, 0.7054, 0.148, 0.64, 0.1839, 0.6405, 0.183, 0.6843, 0.1562, 0.6856, 0.2845, 0.6702, 0.2584, 0.7077, 0.2348, 0.6955, 0.2522, 0.6557, 0.3333, 0.721, 0.2953, 0.7456, 0.2781, 0.7254, 0.3091, 0.6955, 0.3591, 0.7858, 0.3591, 0.8206, 0.3165, 0.8204, 0.3149, 0.7943, 0.3149, 0.7943, 0.3165, 0.8204, 0.2771, 0.8204, 0.275, 0.8021, 0.1562, 0.6856, 0.183, 0.6843, 0.1824, 0.7245, 0.1637, 0.7264, 0.1061, 0.7054, 0.1306, 0.6938, 0.1455, 0.7314, 0.129, 0.7404, 0.06742, 0.7433, 0.08556, 0.723, 0.1141, 0.752, 0.1023, 0.7668, 0.06742, 0.7433, 0.1023, 0.7668, 0.09295, 0.7834, 0.05524, 0.7677, 0.04676, 0.8482, 0.08794, 0.8397, 0.09323, 0.8578, 0.05584, 0.8738, 0.0682, 0.8979, 0.1027, 0.8742, 0.1145, 0.8889, 0.08639, 0.9179, 0.107, 0.9353, 0.08639, 0.9179, 0.1145, 0.8889, 0.1295, 0.9003, 0.2584, 0.9326, 0.2349, 0.9446, 0.2191, 0.9082, 0.2353, 0.8989, 0.2951, 0.8949, 0.2611, 0.8726, 0.27, 0.8564, 0.3065, 0.8713, 0.278, 0.9149, 0.2497, 0.8873, 0.2611, 0.8726, 0.2951, 0.8949, 0.278, 0.9149, 0.2584, 0.9326, 0.2353, 0.8989, 0.2497, 0.8873, 0.1313, 0.9466, 0.146, 0.9092, 0.1641, 0.9141, 0.1568, 0.9547, 0.05584, 0.8738, 0.09323, 0.8578, 0.1027, 0.8742, 0.0682, 0.8979, 0.08556, 0.723, 0.1061, 0.7054, 0.129, 0.7404, 0.1141, 0.752, 0.2348, 0.6955, 0.219, 0.7322, 0.201, 0.7269, 0.2097, 0.6865, 0.2781, 0.7254, 0.2497, 0.7532, 0.2352, 0.7415, 0.2584, 0.7077, 0.3148, 0.8465, 0.3065, 0.8713, 0.27, 0.8564, 0.2749, 0.8387, 0.3165, 0.8204, 0.3148, 0.8465, 0.2749, 0.8387, 0.2771, 0.8204, 0.3067, 0.7693, 0.3149, 0.7943, 0.275, 0.8021, 0.2701, 0.7842, 0.2953, 0.7456, 0.3067, 0.7693, 0.2701, 0.7842, 0.2611, 0.7679, 0.2781, 0.7254, 0.2953, 0.7456, 0.2611, 0.7679, 0.2497, 0.7532, 0.2348, 0.6955, 0.2584, 0.7077, 0.2352, 0.7415, 0.219, 0.7322, 0.183, 0.6843, 0.2097, 0.6865, 0.201, 0.7269, 0.1824, 0.7245, 0.1306, 0.6938, 0.1562, 0.6856, 0.1637, 0.7264, 0.1455, 0.7314, 0.0464, 0.7936, 0.05524, 0.7677, 0.09295, 0.7834, 0.08766, 0.8018, 0.04475, 0.821, 0.0464, 0.7936, 0.08766, 0.8018, 0.08557, 0.8208, 0.04676, 0.8482, 0.04475, 0.821, 0.08557, 0.8208, 0.08794, 0.8397, 0.1313, 0.9466, 0.107, 0.9353, 0.1295, 0.9003, 0.146, 0.9092, 0.1834, 0.9559, 0.1568, 0.9547, 0.1641, 0.9141, 0.1827, 0.916, 0.21, 0.9536, 0.1834, 0.9559, 0.1827, 0.916, 0.2013, 0.9135, 0.2349, 0.9446, 0.21, 0.9536, 0.2013, 0.9135, 0.2191, 0.9082, 0.2611, 0.8726, 0.2497, 0.8873, 0.2321, 0.8704, 0.241, 0.8597, 0.2353, 0.8989, 0.2191, 0.9082, 0.209, 0.8859, 0.2213, 0.8793, 0.2013, 0.9135, 0.1827, 0.916, 0.1818, 0.8914, 0.1957, 0.89, 0.1827, 0.916, 0.1641, 0.9141, 0.1679, 0.8901, 0.1818, 0.8914, 0.146, 0.9092, 0.1295, 0.9003, 0.1422, 0.8796, 0.1546, 0.8862, 0.08794, 0.8397, 0.08557, 0.8208, 0.1107, 0.8205, 0.1119, 0.8344, 0.08766, 0.8018, 0.09295, 0.7834, 0.116, 0.7932, 0.1123, 0.8066, 0.09295, 0.7834, 0.1023, 0.7668, 0.1225, 0.7808, 0.116, 0.7932, 0.1141, 0.752, 0.129, 0.7404, 0.142, 0.7611, 0.1312, 0.7699, 0.1637, 0.7264, 0.1824, 0.7245, 0.1816, 0.7491, 0.1677, 0.7504, 0.2352, 0.7415, 0.2497, 0.7532, 0.2319, 0.77, 0.2211, 0.7611, 0.275, 0.8021, 0.2771, 0.8204, 0.253, 0.8202, 0.2515, 0.8064, 0.2701, 0.7842, 0.275, 0.8021, 0.2515, 0.8064, 0.2474, 0.793, 0.2497, 0.7532, 0.2611, 0.7679, 0.2407, 0.7808, 0.2319, 0.77, 0.219, 0.7322, 0.2352, 0.7415, 0.2211, 0.7611, 0.2088, 0.7545, 0.1824, 0.7245, 0.201, 0.7269, 0.1955, 0.7505, 0.1816, 0.7491, 0.09323, 0.8578, 0.1159, 0.8477, 0.1225, 0.86, 0.1027, 0.8742, 0.1145, 0.8889, 0.1027, 0.8742, 0.1225, 0.86, 0.1314, 0.8708, 0.146, 0.9092, 0.1546, 0.8862, 0.1679, 0.8901, 0.1641, 0.9141, 0.2497, 0.8873, 0.2353, 0.8989, 0.2213, 0.8793, 0.2321, 0.8704, 0.27, 0.8564, 0.2611, 0.8726, 0.241, 0.8597, 0.2477, 0.8474, 0.2013, 0.9135, 0.1957, 0.89, 0.209, 0.8859, 0.2191, 0.9082, 0.1295, 0.9003, 0.1145, 0.8889, 0.1314, 0.8708, 0.1422, 0.8796, 0.08794, 0.8397, 0.1119, 0.8344, 0.1159, 0.8477, 0.09323, 0.8578, 0.08766, 0.8018, 0.1123, 0.8066, 0.1107, 0.8205, 0.08557, 0.8208, 0.1023, 0.7668, 0.1141, 0.752, 0.1312, 0.7699, 0.1225, 0.7808, 0.129, 0.7404, 0.1455, 0.7314, 0.1543, 0.7545, 0.142, 0.7611, 0.1637, 0.7264, 0.1677, 0.7504, 0.1543, 0.7545, 0.1455, 0.7314, 0.201, 0.7269, 0.219, 0.7322, 0.2088, 0.7545, 0.1955, 0.7505, 0.2611, 0.7679, 0.2701, 0.7842, 0.2474, 0.793, 0.2407, 0.7808, 0.2749, 0.8387, 0.2519, 0.8341, 0.253, 0.8202, 0.2771, 0.8204, 0.2749, 0.8387, 0.27, 0.8564, 0.2477, 0.8474, 0.2519, 0.8341, 0.2407, 0.7808, 0.1815, 0.8203, 0.2319, 0.77, 0.2211, 0.7611, 0.2319, 0.77, 0.1815, 0.8203, 0.142, 0.7611, 0.1543, 0.7545, 0.1815, 0.8203, 0.1225, 0.7808, 0.1312, 0.7699, 0.1815, 0.8203, 0.1119, 0.8344, 0.1815, 0.8203, 0.1159, 0.8477, 0.1422, 0.8796, 0.1815, 0.8203, 0.1546, 0.8862, 0.1957, 0.89, 0.1815, 0.8203, 0.209, 0.8859, 0.2213, 0.8793, 0.209, 0.8859, 0.1815, 0.8203, 0.2213, 0.8793, 0.1815, 0.8203, 0.2321, 0.8704, 0.2321, 0.8704, 0.1815, 0.8203, 0.241, 0.8597, 0.1818, 0.8914, 0.1679, 0.8901, 0.1815, 0.8203, 0.1546, 0.8862, 0.1815, 0.8203, 0.1679, 0.8901, 0.1314, 0.8708, 0.1815, 0.8203, 0.1422, 0.8796, 0.1159, 0.8477, 0.1815, 0.8203, 0.1225, 0.86, 0.116, 0.7932, 0.1815, 0.8203, 0.1123, 0.8066, 0.116, 0.7932, 0.1225, 0.7808, 0.1815, 0.8203, 0.1312, 0.7699, 0.142, 0.7611, 0.1815, 0.8203, 0.1543, 0.7545, 0.1677, 0.7504, 0.1815, 0.8203, 0.1816, 0.7491, 0.1815, 0.8203, 0.1677, 0.7504, 0.1816, 0.7491, 0.1955, 0.7505, 0.1815, 0.8203, 0.2477, 0.8474, 0.1815, 0.8203, 0.2519, 0.8341, 0.253, 0.8202, 0.2519, 0.8341, 0.1815, 0.8203, 0.2515, 0.8064, 0.253, 0.8202, 0.1815, 0.8203, 0.2474, 0.793, 0.2515, 0.8064, 0.1815, 0.8203, 0.2407, 0.7808, 0.2474, 0.793, 0.1815, 0.8203, 0.2088, 0.7545, 0.2211, 0.7611, 0.1815, 0.8203, 0.1955, 0.7505, 0.2088, 0.7545, 0.1815, 0.8203, 0.1107, 0.8205, 0.1123, 0.8066, 0.1815, 0.8203, 0.1119, 0.8344, 0.1107, 0.8205, 0.1815, 0.8203, 0.1314, 0.8708, 0.1225, 0.86, 0.1815, 0.8203, 0.1957, 0.89, 0.1818, 0.8914, 0.1815, 0.8203, 0.2477, 0.8474, 0.241, 0.8597, 0.1815, 0.8203])
me_sphere.materials.append(mat_material_001)
me_sphere.use_remesh_preserve_volume = False
me_sphere.use_remesh_preserve_attributes = False
me_sphere.use_mirror_vertex_groups = False
me_sphere.update()

# ---- objects
ob_sphere = bpy.data.objects.new('Sphere', me_sphere)

# ---- transforms, parenting, visibility, modifiers, constraints
ob_sphere.location = (0.0, 0.0, 1.863e-09)
ob_sphere.rotation_euler = (1.571, 1.411, 0.0)
ob_sphere.scale = (0.7129, 0.7129, 0.7129)
ob_sphere.lineart.crease_threshold = 0.0

# ---- collection membership
col_collection_1.objects.link(ob_sphere)

# ---- scene / render settings (as saved in the file)
scene.frame_start = 1; scene.frame_end = 250; scene.frame_set(11)
scene.render.engine = 'BLENDER_EEVEE_NEXT'
scene.render.image_settings.file_format = 'JPEG'
scene.render.image_settings.color_mode = 'RGB'
scene.render.image_settings.compression = 90
scene.render.resolution_x = 800
scene.render.resolution_y = 600
scene.render.pixel_aspect_x = 100.0
scene.render.pixel_aspect_y = 100.0
scene.render.fps = 25
scene.render.dither_intensity = 0.0
scene.render.use_compositing = False
scene.render.use_sequencer = False
scene.render.bake_margin = 2
scene.render.bake_bias = 0.0
scene.render.use_stamp_time = False
scene.render.use_stamp_date = False
scene.render.use_stamp_frame = False
scene.render.use_stamp_camera = False
scene.render.use_stamp_scene = False
scene.render.use_stamp_filename = False
scene.render.use_stamp_render_time = False
scene.render.stamp_font_size = 0
scene.cycles.use_denoising = False
scene.cycles.samples = 10
scene.cycles.sampling_pattern = 'TABULATED_SOBOL'
scene.cycles.light_sampling_threshold = 0.0
scene.cycles.use_adaptive_sampling = False
scene.cycles.use_light_tree = False
scene.cycles.blur_glossy = 0.0
scene.cycles.volume_bounces = 1
scene.cycles.pixel_filter_type = 'GAUSSIAN'
scene.cycles.sample_clamp_indirect = 0.0
scene.view_settings.view_transform = 'Raw'
bpy.context.view_layer.update()

# ---- added for rendering (the .blend has no active camera): camera
cam_auto = bpy.data.cameras.new('AutoCamera')
cam_auto.lens = 50.0
cam_auto.sensor_width = 36.0
cam_auto.clip_end = 1000.0
ob_auto_camera = bpy.data.objects.new('AutoCamera', cam_auto)
scene.collection.objects.link(ob_auto_camera)
ob_auto_camera.location = (3.78221, -2.83865, 3.04241)
ob_auto_camera.rotation_euler = (1.09748, -7.21219e-08, 0.694738)
scene.camera = ob_auto_camera
bpy.context.view_layer.update()
